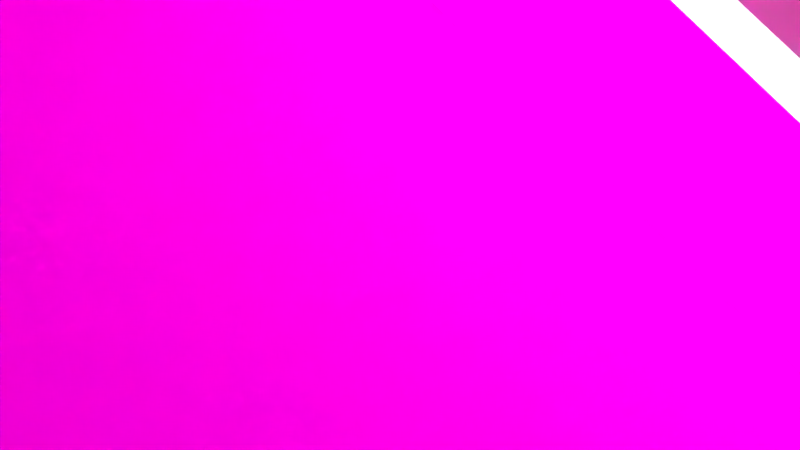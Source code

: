 # Source: rw-wohnzimmer-shot008.blend  (saved by Blender 2.72.0; exported with 4.5.12 LTS)
import bpy
from mathutils import Matrix  # noqa: F401  (used for matrix-valued properties, if any)

bpy.ops.wm.read_factory_settings(use_empty=True)
scene = bpy.context.scene
scene.name = 'Scene'

# ---- collections
col_collection_1 = bpy.data.collections.new('Collection 1'); scene.collection.children.link(col_collection_1)
col_poster = bpy.data.collections.new('Poster')  # instanced only; not linked into the scene
col_moneybag = bpy.data.collections.new('Moneybag')  # instanced only; not linked into the scene
col_table = bpy.data.collections.new('Table')  # instanced only; not linked into the scene
col_standlamp = bpy.data.collections.new('standlamp')  # instanced only; not linked into the scene
col_loop = bpy.data.collections.new('Loop')  # instanced only; not linked into the scene
col_knife = bpy.data.collections.new('Knife')  # instanced only; not linked into the scene
col_trap = bpy.data.collections.new('Trap')  # instanced only; not linked into the scene
col_poster_1 = bpy.data.collections.new('Poster')  # instanced only; not linked into the scene
col_photo_001 = bpy.data.collections.new('Photo.001')  # instanced only; not linked into the scene
col_dominoes = bpy.data.collections.new('Dominoes')  # instanced only; not linked into the scene
col_cage = bpy.data.collections.new('Cage')  # instanced only; not linked into the scene
col_shocked = bpy.data.collections.new('Shocked')  # instanced only; not linked into the scene
col_nervous_001 = bpy.data.collections.new('Nervous.001')  # instanced only; not linked into the scene
col_rechtes_bein = bpy.data.collections.new('Rechtes Bein')  # instanced only; not linked into the scene
col_linkes_bein = bpy.data.collections.new('Linkes Bein')  # instanced only; not linked into the scene
col_window_001 = bpy.data.collections.new('Window.001')  # instanced only; not linked into the scene
col_arms = bpy.data.collections.new('Arms')  # instanced only; not linked into the scene
col_normal = bpy.data.collections.new('Normal')  # instanced only; not linked into the scene
col_pusher = bpy.data.collections.new('Pusher')  # instanced only; not linked into the scene
col_car = bpy.data.collections.new('Car')  # instanced only; not linked into the scene
col_sofa = bpy.data.collections.new('Sofa')  # instanced only; not linked into the scene
col_fireplace_001 = bpy.data.collections.new('Fireplace.001')  # instanced only; not linked into the scene
col_door = bpy.data.collections.new('Door')  # instanced only; not linked into the scene
col_girl = bpy.data.collections.new('Girl')  # instanced only; not linked into the scene
col_carpet = bpy.data.collections.new('Carpet')  # instanced only; not linked into the scene

# ---- images (referenced by path relative to the original .blend; pixels are not part of the script)
import os
ASSET_DIR = os.environ.get("B2B_ASSET_DIR", "")  # directory of the original .blend (textures are referenced by path, not embedded)
HERE = os.path.dirname(os.path.abspath(__file__))  # packed textures are extracted next to this script under _unpacked/

def load_image(name, relpath, width, height, colorspace="sRGB"):
    """Load a texture the original file referenced (path relative to the .blend, or extracted next to this script)."""
    p = next((c for c in (os.path.join(HERE, relpath), os.path.join(ASSET_DIR, relpath)) if relpath and os.path.exists(c)), "")
    if p:
        img = bpy.data.images.load(p, check_existing=True)
        img.name = name
    else:  # same state as the original file: an image datablock whose file is absent (Cycles renders it pink)
        img = bpy.data.images.new(name, width, height)
        img.source = "FILE"
        img.filepath = "//" + (relpath or name)
    img.colorspace_settings.name = colorspace
    return img
img_dsc00452_jpg = load_image('dsc00452.jpg', 'dsc00452.jpg', 1024, 1024, 'sRGB')
img_81221_minimalistic_red_patterns_textures_1280x1024_wallpaper_wa = load_image('81221_minimalistic-red-patterns-textures-1280x1024-wallpaper_wa', '81221_minimalistic-red-patterns-textures-1280x1024-wallpaper_wallpaperswa.com_96.jpg', 1024, 1024, 'sRGB')
img_asdf1022026_jpg = load_image('asdf1022026.jpg', 'asdf1022026.jpg', 1024, 1024, 'sRGB')
img_wood_texture3759_jpg = load_image('wood_texture3759.jpg', 'wood_texture3759.jpg', 1024, 1024, 'sRGB')

# ---- materials (node trees are filled in below, after node groups)
mat_material_009 = bpy.data.materials.new('Material.009')
mat_material_009.alpha_threshold = 0.0
mat_material_009.roughness = 0.5
mat_smoke_domain_material = bpy.data.materials.new('Smoke Domain Material')
mat_smoke_domain_material.alpha_threshold = 0.0
mat_smoke_domain_material.roughness = 0.5
mat_material_008 = bpy.data.materials.new('Material.008')
mat_material_008.alpha_threshold = 0.0
mat_material_008.roughness = 0.5
mat_material_003 = bpy.data.materials.new('Material.003')
mat_material_003.alpha_threshold = 0.0
mat_material_003.roughness = 0.5
mat_material_007 = bpy.data.materials.new('Material.007')
mat_material_007.alpha_threshold = 0.0
mat_material_007.roughness = 0.5
mat_material_005 = bpy.data.materials.new('Material.005')
mat_material_005.alpha_threshold = 0.0
mat_material_005.roughness = 0.5
mat_material_006 = bpy.data.materials.new('Material.006')
mat_material_006.alpha_threshold = 0.0
mat_material_006.roughness = 0.5
mat_material_004 = bpy.data.materials.new('Material.004')
mat_material_004.alpha_threshold = 0.0
mat_material_004.roughness = 0.5
mat_material_002 = bpy.data.materials.new('Material.002')
mat_material_002.alpha_threshold = 0.0
mat_material_002.roughness = 0.5
mat_material_001 = bpy.data.materials.new('Material.001')
mat_material_001.alpha_threshold = 0.0
mat_material_001.roughness = 0.5
mat_material = bpy.data.materials.new('Material')
mat_material.alpha_threshold = 0.0
mat_material.roughness = 0.5
mat_material.line_color = (0.0, 0.0, 0.0, 1.0)
mat_wall = bpy.data.materials.new('Wall')
mat_wall.alpha_threshold = 0.0
mat_wall.roughness = 0.5
mat_ceiling = bpy.data.materials.new('Ceiling')
mat_ceiling.alpha_threshold = 0.0
mat_ceiling.roughness = 0.5
mat_floor = bpy.data.materials.new('Floor')
mat_floor.alpha_threshold = 0.0
mat_floor.roughness = 0.5

# ---- material node trees
mat_material_009.use_nodes = True; mat_material_009.node_tree.nodes.clear()
_N = mat_material_009.node_tree.nodes; _L = mat_material_009.node_tree.links
n0 = _N.new('ShaderNodeOutputMaterial'); n0.name = 'Material Output'; n0.location = (300, 300)
n1 = _N.new('ShaderNodeBsdfDiffuse'); n1.name = 'Diffuse BSDF'; n1.location = (10, 300)
n1.inputs[0].default_value = (0.1679, 0.02652, 0.00958, 1.0)
_L.new(n1.outputs[0], n0.inputs[0])
n0.is_active_output = True
mat_smoke_domain_material.use_nodes = True; mat_smoke_domain_material.node_tree.nodes.clear()
_N = mat_smoke_domain_material.node_tree.nodes; _L = mat_smoke_domain_material.node_tree.links
n0 = _N.new('ShaderNodeOutputMaterial'); n0.name = 'Material Output'; n0.location = (1200, 150)
n1 = _N.new('ShaderNodeAddShader'); n1.name = 'Add Shader'; n1.location = (1000, 150)
n2 = _N.new('ShaderNodeAddShader'); n2.name = 'Add Shader.001'; n2.location = (800, 300)
n3 = _N.new('ShaderNodeVolumeScatter'); n3.name = 'Volume Scatter'; n3.location = (600, 450)
n3.width = 140
n4 = _N.new('ShaderNodeVolumeAbsorption'); n4.name = 'Volume Absorption'; n4.location = (600, 300)
n5 = _N.new('ShaderNodeMath'); n5.name = 'Math'; n5.location = (400, 300)
n5.operation = 'MULTIPLY'
n5.inputs[1].default_value = 5.0
n6 = _N.new('ShaderNodeAttribute'); n6.name = 'Attribute'; n6.location = (200, 300)
n6.attribute_name = 'density'
n7 = _N.new('ShaderNodeAttribute'); n7.name = 'Attribute.001'; n7.location = (400, 450)
n7.attribute_name = 'color'
n8 = _N.new('ShaderNodeEmission'); n8.name = 'Emission'; n8.location = (800, 150)
n9 = _N.new('ShaderNodeMath'); n9.name = 'Math.001'; n9.location = (600, 150)
n9.operation = 'MULTIPLY'
n9.inputs[1].default_value = 2.5
n10 = _N.new('ShaderNodeValToRGB'); n10.name = 'ColorRamp'; n10.location = (200, 150)
n10.color_ramp.interpolation = 'EASE'
while len(n10.color_ramp.elements) > 1: n10.color_ramp.elements.remove(n10.color_ramp.elements[-1])
n10.color_ramp.elements[0].position = 0.0; n10.color_ramp.elements[0].color = (0.0, 0.0, 0.0, 1.0)
_e = n10.color_ramp.elements.new(0.5); _e.color = (1.0, 0.128, 0.0, 1.0)
_e = n10.color_ramp.elements.new(0.9); _e.color = (0.9, 0.6, 0.1, 1.0)
_e = n10.color_ramp.elements.new(1.0); _e.color = (1.0, 1.0, 1.0, 1.0)
n11 = _N.new('ShaderNodeAttribute'); n11.name = 'Attribute.002'; n11.location = (0, 150)
n11.attribute_name = 'flame'
_L.new(n1.outputs[0], n0.inputs[1])
_L.new(n2.outputs[0], n1.inputs[0])
_L.new(n3.outputs[0], n2.inputs[0])
_L.new(n4.outputs[0], n2.inputs[1])
_L.new(n5.outputs[0], n3.inputs[1])
_L.new(n5.outputs[0], n4.inputs[1])
_L.new(n6.outputs[2], n5.inputs[0])
_L.new(n7.outputs[0], n3.inputs[0])
_L.new(n7.outputs[0], n4.inputs[0])
_L.new(n8.outputs[0], n1.inputs[1])
_L.new(n9.outputs[0], n8.inputs[1])
_L.new(n10.outputs[0], n8.inputs[0])
_L.new(n11.outputs[2], n10.inputs[0])
_L.new(n11.outputs[2], n9.inputs[0])
n0.is_active_output = True
mat_material_008.use_nodes = True; mat_material_008.node_tree.nodes.clear()
_N = mat_material_008.node_tree.nodes; _L = mat_material_008.node_tree.links
n0 = _N.new('ShaderNodeOutputMaterial'); n0.name = 'Material Output'; n0.location = (300, 300)
n1 = _N.new('ShaderNodeBsdfDiffuse'); n1.name = 'Diffuse BSDF'; n1.location = (10, 300)
n1.inputs[0].default_value = (0.03955, 0.01444, 0.005605, 1.0)
_L.new(n1.outputs[0], n0.inputs[0])
n0.is_active_output = True
mat_material_003.use_nodes = True; mat_material_003.node_tree.nodes.clear()
_N = mat_material_003.node_tree.nodes; _L = mat_material_003.node_tree.links
n0 = _N.new('ShaderNodeOutputMaterial'); n0.name = 'Material Output'; n0.location = (300, 300)
n1 = _N.new('ShaderNodeBsdfDiffuse'); n1.name = 'Diffuse BSDF'; n1.location = (10, 300)
n1.inputs[0].default_value = (0.03689, 0.0137, 0.005182, 1.0)
_L.new(n1.outputs[0], n0.inputs[0])
n0.is_active_output = True
mat_material_007.use_nodes = True; mat_material_007.node_tree.nodes.clear()
_N = mat_material_007.node_tree.nodes; _L = mat_material_007.node_tree.links
n0 = _N.new('ShaderNodeOutputMaterial'); n0.name = 'Material Output'; n0.location = (300, 300)
n1 = _N.new('ShaderNodeBsdfDiffuse'); n1.name = 'Diffuse BSDF'; n1.location = (10, 300)
n1.inputs[0].default_value = (0.03689, 0.0137, 0.005182, 1.0)
_L.new(n1.outputs[0], n0.inputs[0])
n0.is_active_output = True
mat_material_005.use_nodes = True; mat_material_005.node_tree.nodes.clear()
_N = mat_material_005.node_tree.nodes; _L = mat_material_005.node_tree.links
n0 = _N.new('ShaderNodeOutputMaterial'); n0.name = 'Material Output'; n0.location = (300, 300)
n1 = _N.new('ShaderNodeBsdfDiffuse'); n1.name = 'Diffuse BSDF'; n1.location = (10, 300)
n1.inputs[0].default_value = (0.03689, 0.0137, 0.005182, 1.0)
_L.new(n1.outputs[0], n0.inputs[0])
n0.is_active_output = True
mat_material_006.use_nodes = True; mat_material_006.node_tree.nodes.clear()
_N = mat_material_006.node_tree.nodes; _L = mat_material_006.node_tree.links
n0 = _N.new('ShaderNodeOutputMaterial'); n0.name = 'Material Output'; n0.location = (300, 300)
n1 = _N.new('ShaderNodeBsdfDiffuse'); n1.name = 'Diffuse BSDF'; n1.location = (10, 300)
n1.inputs[0].default_value = (0.03689, 0.0137, 0.005182, 1.0)
_L.new(n1.outputs[0], n0.inputs[0])
n0.is_active_output = True
mat_material_004.use_nodes = True; mat_material_004.node_tree.nodes.clear()
_N = mat_material_004.node_tree.nodes; _L = mat_material_004.node_tree.links
n0 = _N.new('ShaderNodeOutputMaterial'); n0.name = 'Material Output'; n0.location = (300, 300)
n1 = _N.new('ShaderNodeEmission'); n1.name = 'Emission'; n1.location = (110, 300)
n1.inputs[0].default_value = (0.8, 0.8, 0.8, 1.0)
n1.inputs[1].default_value = 5.0
_L.new(n1.outputs[0], n0.inputs[0])
n0.is_active_output = True
mat_material_002.use_nodes = True; mat_material_002.node_tree.nodes.clear()
_N = mat_material_002.node_tree.nodes; _L = mat_material_002.node_tree.links
n0 = _N.new('ShaderNodeOutputMaterial'); n0.name = 'Material Output'; n0.location = (300, 300)
n1 = _N.new('ShaderNodeBsdfDiffuse'); n1.name = 'Diffuse BSDF'; n1.location = (10, 300)
n2 = _N.new('ShaderNodeTexImage'); n2.name = 'Image Texture'; n2.location = (-180, 300)
n2.width = 140
n2.image = img_dsc00452_jpg
_L.new(n1.outputs[0], n0.inputs[0])
_L.new(n2.outputs[0], n1.inputs[0])
n0.is_active_output = True
mat_material_001.use_nodes = True; mat_material_001.node_tree.nodes.clear()
_N = mat_material_001.node_tree.nodes; _L = mat_material_001.node_tree.links
n0 = _N.new('ShaderNodeOutputMaterial'); n0.name = 'Material Output'; n0.location = (300, 300)
n1 = _N.new('ShaderNodeBsdfDiffuse'); n1.name = 'Diffuse BSDF'; n1.location = (100, 300)
n2 = _N.new('ShaderNodeTexImage'); n2.name = 'Image Texture'; n2.location = (-90, 300)
n2.width = 140
n2.image = img_81221_minimalistic_red_patterns_textures_1280x1024_wallpaper_wa
_L.new(n1.outputs[0], n0.inputs[0])
_L.new(n2.outputs[0], n1.inputs[0])
n0.is_active_output = True
mat_material.use_nodes = True; mat_material.node_tree.nodes.clear()
_N = mat_material.node_tree.nodes; _L = mat_material.node_tree.links
n0 = _N.new('ShaderNodeOutputMaterial'); n0.name = 'Material Output'; n0.location = (300, 300)
n1 = _N.new('ShaderNodeBsdfDiffuse'); n1.name = 'Diffuse BSDF'; n1.location = (100, 300)
_L.new(n1.outputs[0], n0.inputs[0])
n0.is_active_output = True
mat_wall.use_nodes = True; mat_wall.node_tree.nodes.clear()
_N = mat_wall.node_tree.nodes; _L = mat_wall.node_tree.links
n0 = _N.new('ShaderNodeOutputMaterial'); n0.name = 'Material Output'; n0.location = (300, 300)
n1 = _N.new('ShaderNodeBsdfDiffuse'); n1.name = 'Diffuse BSDF'; n1.location = (10, 300)
n2 = _N.new('ShaderNodeTexImage'); n2.name = 'Image Texture'; n2.location = (-180, 300)
n2.width = 140
n2.image = img_asdf1022026_jpg
_L.new(n1.outputs[0], n0.inputs[0])
_L.new(n2.outputs[0], n1.inputs[0])
n0.is_active_output = True
mat_ceiling.use_nodes = True; mat_ceiling.node_tree.nodes.clear()
_N = mat_ceiling.node_tree.nodes; _L = mat_ceiling.node_tree.links
n0 = _N.new('ShaderNodeOutputMaterial'); n0.name = 'Material Output'; n0.location = (300, 300)
n1 = _N.new('ShaderNodeBsdfDiffuse'); n1.name = 'Diffuse BSDF'; n1.location = (10, 300)
n1.inputs[0].default_value = (1.0, 0.4171, 0.109, 1.0)
_L.new(n1.outputs[0], n0.inputs[0])
n0.is_active_output = True
mat_floor.use_nodes = True; mat_floor.node_tree.nodes.clear()
_N = mat_floor.node_tree.nodes; _L = mat_floor.node_tree.links
n0 = _N.new('ShaderNodeOutputMaterial'); n0.name = 'Material Output'; n0.location = (300, 300)
n1 = _N.new('ShaderNodeBsdfDiffuse'); n1.name = 'Diffuse BSDF'; n1.location = (10, 300)
n2 = _N.new('ShaderNodeTexImage'); n2.name = 'Image Texture'; n2.location = (-180, 300)
n2.width = 140
n2.image = img_wood_texture3759_jpg
_L.new(n1.outputs[0], n0.inputs[0])
_L.new(n2.outputs[0], n1.inputs[0])
n0.is_active_output = True

# ---- world
world_world_001 = bpy.data.worlds.new('World.001'); scene.world = world_world_001
world_world_001.use_nodes = True; world_world_001.node_tree.nodes.clear()
_N = world_world_001.node_tree.nodes; _L = world_world_001.node_tree.links
n0 = _N.new('ShaderNodeOutputWorld'); n0.name = 'World Output'; n0.location = (300, 300)
n1 = _N.new('ShaderNodeBackground'); n1.name = 'Background'; n1.location = (10, 300)
n1.inputs[0].default_value = (0.05, 0.05, 0.05, 1.0)
_L.new(n1.outputs[0], n0.inputs[0])
n0.is_active_output = True
world_world_001.use_sun_shadow = False
world_world_001.sun_shadow_jitter_overblur = 0.0
world_world_001.cycles.sampling_method = 'MANUAL'
world_world_001.cycles.sample_map_resolution = 256

# ---- cameras
cam_camera = bpy.data.cameras.new('Camera')
cam_camera.clip_end = 300.0
cam_camera.lens = 100.0
cam_camera.sensor_width = 32.0
cam_camera.sensor_height = 18.0
cam_camera.ortho_scale = 7.314
cam_camera.dof.focus_distance = 0.0

# ---- lights
light_area_005 = bpy.data.lights.new('Area.005', 'AREA')
light_area_005.transmission_factor = 0.0
light_area_005.energy = 7069.0
light_area_005.shadow_buffer_clip_start = 0.5
light_area_005.shadow_soft_size = 2.0
light_area_005.shadow_maximum_resolution = 0.006
light_area_005.use_absolute_resolution = True
light_area_005.shape = 'RECTANGLE'
light_area_005.size = 2.0
light_area_005.size_y = 2.0
light_area_004 = bpy.data.lights.new('Area.004', 'AREA')
light_area_004.transmission_factor = 0.0
light_area_004.energy = 7069.0
light_area_004.shadow_buffer_clip_start = 0.5
light_area_004.shadow_soft_size = 2.0
light_area_004.shadow_maximum_resolution = 0.006
light_area_004.use_absolute_resolution = True
light_area_004.shape = 'RECTANGLE'
light_area_004.size = 2.0
light_area_004.size_y = 2.0
light_area_003 = bpy.data.lights.new('Area.003', 'AREA')
light_area_003.transmission_factor = 0.0
light_area_003.energy = 7069.0
light_area_003.shadow_buffer_clip_start = 0.5
light_area_003.shadow_soft_size = 2.0
light_area_003.shadow_maximum_resolution = 0.006
light_area_003.use_absolute_resolution = True
light_area_003.shape = 'RECTANGLE'
light_area_003.size = 2.0
light_area_003.size_y = 2.0
light_point_002 = bpy.data.lights.new('Point.002', 'POINT')
light_point_002.color = (1.0, 0.7592, 0.0683)
light_point_002.transmission_factor = 0.0
light_point_002.energy = 100.0
light_point_002.shadow_buffer_clip_start = 0.5
light_point_002.shadow_soft_size = 0.1
light_point_002.shadow_maximum_resolution = 0.006
light_point_002.use_absolute_resolution = True
light_point_002.cycles.use_multiple_importance_sampling = False
light_area_001 = bpy.data.lights.new('Area.001', 'SUN')
light_area_001.color = (1.0, 0.8761, 0.5602)
light_area_001.transmission_factor = 0.0
light_area_001.angle = 0.1993
light_area_001.energy = 50.0
light_area_001.shadow_buffer_clip_start = 0.5
light_area_001.shadow_soft_size = 0.1
light_area_001.shadow_cascade_max_distance = 1000.0
light_area_001.cycles.use_multiple_importance_sampling = False

# ---- meshes
me_cube_002 = bpy.data.meshes.new('Cube.002')
me_cube_002.from_pydata([(-0.3255, -0.8032, -0.1691), (-0.3255, 0.8032, -0.1691), (0.3255, 0.8032, -0.1691), (0.3255, -0.8032, -0.1691), (-0.3255, -0.8032, -0.05342), (-0.3255, 0.8032, -0.05342), (0.3255, 0.8032, -0.05342), (0.3255, -0.8032, -0.05342)], [], [(4, 5, 1, 0), (5, 6, 2, 1), (6, 7, 3, 2), (7, 4, 0, 3), (0, 1, 2, 3), (7, 6, 5, 4)])
me_cube_002.materials.append(mat_material_009)
me_cube_002.use_remesh_preserve_volume = False
me_cube_002.use_remesh_preserve_attributes = False
me_cube_002.use_mirror_vertex_groups = False
me_cube_002.update()
me_cube_003 = bpy.data.meshes.new('Cube.003')
me_cube_003.from_pydata([(-1.0, -1.0, -1.0), (-1.0, 1.0, -1.0), (1.0, 1.0, -1.0), (1.0, -1.0, -1.0), (-1.0, -1.0, 1.0), (-1.0, 1.0, 1.0), (1.0, 1.0, 1.0), (1.0, -1.0, 1.0)], [], [(4, 5, 1, 0), (5, 6, 2, 1), (6, 7, 3, 2), (7, 4, 0, 3), (0, 1, 2, 3), (7, 6, 5, 4)])
me_cube_003.materials.append(mat_smoke_domain_material)
me_cube_003.use_remesh_preserve_volume = False
me_cube_003.use_remesh_preserve_attributes = False
me_cube_003.use_mirror_vertex_groups = False
me_cube_003.update()
me_cylinder_004 = bpy.data.meshes.new('Cylinder.004')
me_cylinder_004.from_pydata([(0.0, 1.0, -1.0), (0.0, 1.0, 1.0), (0.1951, 0.9808, -1.0), (0.1951, 0.9808, 1.0), (0.3827, 0.9239, -1.0), (0.3827, 0.9239, 1.0), (0.5556, 0.8315, -1.0), (0.5556, 0.8315, 1.0), (0.7071, 0.7071, -1.0), (0.7071, 0.7071, 1.0), (0.8315, 0.5556, -1.0), (0.8315, 0.5556, 1.0), (0.9239, 0.3827, -1.0), (0.9239, 0.3827, 1.0), (0.9808, 0.1951, -1.0), (0.9808, 0.1951, 1.0), (1.0, 7.55e-08, -1.0), (1.0, 7.55e-08, 1.0), (0.9808, -0.1951, -1.0), (0.9808, -0.1951, 1.0), (0.9239, -0.3827, -1.0), (0.9239, -0.3827, 1.0), (0.8315, -0.5556, -1.0), (0.8315, -0.5556, 1.0), (0.7071, -0.7071, -1.0), (0.7071, -0.7071, 1.0), (0.5556, -0.8315, -1.0), (0.5556, -0.8315, 1.0), (0.3827, -0.9239, -1.0), (0.3827, -0.9239, 1.0), (0.1951, -0.9808, -1.0), (0.1951, -0.9808, 1.0), (-3.258e-07, -1.0, -1.0), (-3.258e-07, -1.0, 1.0), (-0.1951, -0.9808, -1.0), (-0.1951, -0.9808, 1.0), (-0.3827, -0.9239, -1.0), (-0.3827, -0.9239, 1.0), (-0.5556, -0.8315, -1.0), (-0.5556, -0.8315, 1.0), (-0.7071, -0.7071, -1.0), (-0.7071, -0.7071, 1.0), (-0.8315, -0.5556, -1.0), (-0.8315, -0.5556, 1.0), (-0.9239, -0.3827, -1.0), (-0.9239, -0.3827, 1.0), (-0.9808, -0.1951, -1.0), (-0.9808, -0.1951, 1.0), (-1.0, 9.656e-07, -1.0), (-1.0, 9.656e-07, 1.0), (-0.9808, 0.1951, -1.0), (-0.9808, 0.1951, 1.0), (-0.9239, 0.3827, -1.0), (-0.9239, 0.3827, 1.0), (-0.8315, 0.5556, -1.0), (-0.8315, 0.5556, 1.0), (-0.7071, 0.7071, -1.0), (-0.7071, 0.7071, 1.0), (-0.5556, 0.8315, -1.0), (-0.5556, 0.8315, 1.0), (-0.3827, 0.9239, -1.0), (-0.3827, 0.9239, 1.0), (-0.1951, 0.9808, -1.0), (-0.1951, 0.9808, 1.0)], [], [(0, 1, 3, 2), (2, 3, 5, 4), (4, 5, 7, 6), (6, 7, 9, 8), (8, 9, 11, 10), (10, 11, 13, 12), (12, 13, 15, 14), (14, 15, 17, 16), (16, 17, 19, 18), (18, 19, 21, 20), (20, 21, 23, 22), (22, 23, 25, 24), (24, 25, 27, 26), (26, 27, 29, 28), (28, 29, 31, 30), (30, 31, 33, 32), (32, 33, 35, 34), (34, 35, 37, 36), (36, 37, 39, 38), (38, 39, 41, 40), (40, 41, 43, 42), (42, 43, 45, 44), (44, 45, 47, 46), (46, 47, 49, 48), (48, 49, 51, 50), (50, 51, 53, 52), (52, 53, 55, 54), (54, 55, 57, 56), (56, 57, 59, 58), (58, 59, 61, 60), (3, 1, 63, 61, 59, 57, 55, 53, 51, 49, 47, 45, 43, 41, 39, 37, 35, 33, 31, 29, 27, 25, 23, 21, 19, 17, 15, 13, 11, 9, 7, 5), (62, 63, 1, 0), (60, 61, 63, 62), (0, 2, 4, 6, 8, 10, 12, 14, 16, 18, 20, 22, 24, 26, 28, 30, 32, 34, 36, 38, 40, 42, 44, 46, 48, 50, 52, 54, 56, 58, 60, 62)])
me_cylinder_004.materials.append(mat_material_008)
me_cylinder_004.use_remesh_preserve_volume = False
me_cylinder_004.use_remesh_preserve_attributes = False
me_cylinder_004.use_mirror_vertex_groups = False
me_cylinder_004.update()
me_cylinder_003 = bpy.data.meshes.new('Cylinder.003')
me_cylinder_003.from_pydata([(5.549e-06, 1.0, -128.0), (0.0, 1.0, 1.0), (0.1951, 0.9808, -128.0), (0.1951, 0.9808, 1.0), (0.3827, 0.9239, -128.0), (0.3827, 0.9239, 1.0), (0.5556, 0.8315, -128.0), (0.5556, 0.8315, 1.0), (0.7071, 0.7071, -128.0), (0.7071, 0.7071, 1.0), (0.8315, 0.5556, -128.0), (0.8315, 0.5556, 1.0), (0.9239, 0.3827, -128.0), (0.9239, 0.3827, 1.0), (0.9808, 0.1951, -128.0), (0.9808, 0.1951, 1.0), (1.0, 7.55e-08, -128.0), (1.0, 7.55e-08, 1.0), (0.9808, -0.1951, -128.0), (0.9808, -0.1951, 1.0), (0.9239, -0.3827, -128.0), (0.9239, -0.3827, 1.0), (0.8315, -0.5556, -128.0), (0.8315, -0.5556, 1.0), (0.7071, -0.7071, -128.0), (0.7071, -0.7071, 1.0), (0.5556, -0.8315, -128.0), (0.5556, -0.8315, 1.0), (0.3827, -0.9239, -128.0), (0.3827, -0.9239, 1.0), (0.1951, -0.9808, -128.0), (0.1951, -0.9808, 1.0), (5.223e-06, -1.0, -128.0), (-3.258e-07, -1.0, 1.0), (-0.1951, -0.9808, -128.0), (-0.1951, -0.9808, 1.0), (-0.3827, -0.9239, -128.0), (-0.3827, -0.9239, 1.0), (-0.5556, -0.8315, -128.0), (-0.5556, -0.8315, 1.0), (-0.7071, -0.7071, -128.0), (-0.7071, -0.7071, 1.0), (-0.8315, -0.5556, -128.0), (-0.8315, -0.5556, 1.0), (-0.9239, -0.3827, -128.0), (-0.9239, -0.3827, 1.0), (-0.9808, -0.1951, -128.0), (-0.9808, -0.1951, 1.0), (-1.0, 9.656e-07, -128.0), (-1.0, 9.656e-07, 1.0), (-0.9808, 0.1951, -128.0), (-0.9808, 0.1951, 1.0), (-0.9239, 0.3827, -128.0), (-0.9239, 0.3827, 1.0), (-0.8315, 0.5556, -128.0), (-0.8315, 0.5556, 1.0), (-0.7071, 0.7071, -128.0), (-0.7071, 0.7071, 1.0), (-0.5556, 0.8315, -128.0), (-0.5556, 0.8315, 1.0), (-0.3827, 0.9239, -128.0), (-0.3827, 0.9239, 1.0), (-0.1951, 0.9808, -128.0), (-0.1951, 0.9808, 1.0)], [], [(0, 1, 3, 2), (2, 3, 5, 4), (4, 5, 7, 6), (6, 7, 9, 8), (8, 9, 11, 10), (10, 11, 13, 12), (12, 13, 15, 14), (14, 15, 17, 16), (16, 17, 19, 18), (18, 19, 21, 20), (20, 21, 23, 22), (22, 23, 25, 24), (24, 25, 27, 26), (26, 27, 29, 28), (28, 29, 31, 30), (30, 31, 33, 32), (32, 33, 35, 34), (34, 35, 37, 36), (36, 37, 39, 38), (38, 39, 41, 40), (40, 41, 43, 42), (42, 43, 45, 44), (44, 45, 47, 46), (46, 47, 49, 48), (48, 49, 51, 50), (50, 51, 53, 52), (52, 53, 55, 54), (54, 55, 57, 56), (56, 57, 59, 58), (58, 59, 61, 60), (3, 1, 63, 61, 59, 57, 55, 53, 51, 49, 47, 45, 43, 41, 39, 37, 35, 33, 31, 29, 27, 25, 23, 21, 19, 17, 15, 13, 11, 9, 7, 5), (62, 63, 1, 0), (60, 61, 63, 62), (0, 2, 4, 6, 8, 10, 12, 14, 16, 18, 20, 22, 24, 26, 28, 30, 32, 34, 36, 38, 40, 42, 44, 46, 48, 50, 52, 54, 56, 58, 60, 62)])
me_cylinder_003.materials.append(mat_material_003)
me_cylinder_003.materials.append(mat_material_007)
me_cylinder_003.use_remesh_preserve_volume = False
me_cylinder_003.use_remesh_preserve_attributes = False
me_cylinder_003.use_mirror_vertex_groups = False
me_cylinder_003.update()
me_cylinder_002 = bpy.data.meshes.new('Cylinder.002')
me_cylinder_002.from_pydata([(0.0, 1.0, -1.0), (-1.679, 3.745, 66.08), (0.1951, 0.9808, -1.0), (-1.484, 3.726, 66.08), (0.3827, 0.9239, -1.0), (-1.296, 3.669, 66.08), (0.5556, 0.8315, -1.0), (-1.123, 3.577, 66.08), (0.7071, 0.7071, -1.0), (-0.9717, 3.452, 66.08), (0.8315, 0.5556, -1.0), (-0.8473, 3.301, 66.08), (0.9239, 0.3827, -1.0), (-0.7549, 3.128, 66.08), (0.9808, 0.1951, -1.0), (-0.698, 2.94, 66.08), (1.0, 7.55e-08, -1.0), (-0.6788, 2.745, 66.08), (0.9808, -0.1951, -1.0), (-0.698, 2.55, 66.08), (0.9239, -0.3827, -1.0), (-0.7549, 2.362, 66.08), (0.8315, -0.5556, -1.0), (-0.8473, 2.189, 66.08), (0.7071, -0.7071, -1.0), (-0.9717, 2.038, 66.08), (0.5556, -0.8315, -1.0), (-1.123, 1.914, 66.08), (0.3827, -0.9239, -1.0), (-1.296, 1.821, 66.08), (0.1951, -0.9808, -1.0), (-1.484, 1.764, 66.08), (-3.258e-07, -1.0, -1.0), (-1.679, 1.745, 66.08), (-0.1951, -0.9808, -1.0), (-1.874, 1.764, 66.08), (-0.3827, -0.9239, -1.0), (-2.061, 1.821, 66.08), (-0.5556, -0.8315, -1.0), (-2.234, 1.914, 66.08), (-0.7071, -0.7071, -1.0), (-2.386, 2.038, 66.08), (-0.8315, -0.5556, -1.0), (-2.51, 2.189, 66.08), (-0.9239, -0.3827, -1.0), (-2.603, 2.362, 66.08), (-0.9808, -0.1951, -1.0), (-2.66, 2.55, 66.08), (-1.0, 9.656e-07, -1.0), (-2.679, 2.745, 66.08), (-0.9808, 0.1951, -1.0), (-2.66, 2.94, 66.08), (-0.9239, 0.3827, -1.0), (-2.603, 3.128, 66.08), (-0.8315, 0.5556, -1.0), (-2.51, 3.301, 66.08), (-0.7071, 0.7071, -1.0), (-2.386, 3.452, 66.08), (-0.5556, 0.8315, -1.0), (-2.234, 3.577, 66.08), (-0.3827, 0.9239, -1.0), (-2.061, 3.669, 66.08), (-0.1951, 0.9808, -1.0), (-1.874, 3.726, 66.08), (0.2666, -0.2734, -0.245), (-0.1033, -0.2734, -0.3441), (-0.374, -0.2734, -0.6148), (-0.4731, -0.2734, -0.9847), (-0.374, -0.2734, -1.355), (-0.1033, -0.2734, -1.625), (0.2666, -0.2734, -1.724), (0.6364, -0.2734, -1.625), (0.9072, -0.2734, -1.355), (1.006, -0.2734, -0.9847), (0.9072, -0.2734, -0.6148), (0.6364, -0.2734, -0.3441), (0.2666, 0.2094, -0.2766), (-0.1033, 0.1965, -0.3748), (-0.374, 0.1611, -0.6433), (-0.4731, 0.1128, -1.01), (-0.374, 0.06457, -1.377), (-0.1033, 0.02923, -1.645), (0.2666, 0.01629, -1.743), (0.6364, 0.02923, -1.645), (0.9072, 0.06457, -1.377), (1.006, 0.1128, -1.01), (0.9072, 0.1611, -0.6433), (0.6364, 0.1965, -0.3748), (0.2666, 0.6839, -0.371), (-0.1033, 0.6582, -0.4667), (-0.374, 0.5882, -0.7282), (-0.4731, 0.4924, -1.085), (-0.374, 0.3967, -1.443), (-0.1033, 0.3266, -1.704), (0.2666, 0.301, -1.8), (0.6364, 0.3266, -1.704), (0.9072, 0.3967, -1.443), (1.006, 0.4924, -1.085), (0.9072, 0.5882, -0.7282), (0.6364, 0.6582, -0.4667), (0.2666, 1.142, -0.5265), (-0.1033, 1.104, -0.618), (-0.374, 1.0, -0.8682), (-0.4731, 0.8589, -1.21), (-0.374, 0.7174, -1.552), (-0.1033, 0.6138, -1.802), (0.2666, 0.5759, -1.893), (0.6364, 0.6138, -1.802), (0.9072, 0.7174, -1.552), (1.006, 0.8589, -1.21), (0.9072, 1.0, -0.8682), (0.6364, 1.104, -0.618), (0.2666, 1.576, -0.7405), (-0.1033, 1.526, -0.8263), (-0.374, 1.391, -1.061), (-0.4731, 1.206, -1.381), (-0.374, 1.021, -1.701), (-0.1033, 0.8857, -1.936), (0.2666, 0.8362, -2.022), (0.6364, 0.8857, -1.936), (0.9072, 1.021, -1.701), (1.006, 1.206, -1.381), (0.9072, 1.391, -1.061), (0.6364, 1.526, -0.8263), (0.2666, 1.978, -1.009), (-0.1033, 1.918, -1.088), (-0.374, 1.753, -1.303), (-0.4731, 1.528, -1.596), (-0.374, 1.303, -1.889), (-0.1033, 1.138, -2.104), (0.2666, 1.078, -2.183), (0.6364, 1.138, -2.104), (0.9072, 1.303, -1.889), (1.006, 1.528, -1.596), (0.9072, 1.753, -1.303), (0.6364, 1.918, -1.088), (0.2666, 2.342, -1.328), (-0.1033, 2.272, -1.398), (-0.374, 2.08, -1.59), (-0.4731, 1.819, -1.851), (-0.374, 1.557, -2.113), (-0.1033, 1.366, -2.304), (0.2666, 1.296, -2.374), (0.6364, 1.366, -2.304), (0.9072, 1.557, -2.113), (1.006, 1.819, -1.851), (0.9072, 2.08, -1.59), (0.6364, 2.272, -1.398), (0.2666, 2.661, -1.692), (-0.1033, 2.582, -1.752), (-0.374, 2.367, -1.917), (-0.4731, 2.074, -2.142), (-0.374, 1.781, -2.367), (-0.1033, 1.566, -2.532), (0.2666, 1.487, -2.593), (0.6364, 1.566, -2.532), (0.9072, 1.781, -2.367), (1.006, 2.074, -2.142), (0.9072, 2.367, -1.917), (0.6364, 2.582, -1.752), (0.2666, 2.93, -2.094), (-0.1033, 2.844, -2.144), (-0.374, 2.609, -2.279), (-0.4731, 2.289, -2.464), (-0.374, 1.969, -2.649), (-0.1033, 1.734, -2.784), (0.2666, 1.648, -2.834), (0.6364, 1.734, -2.784), (0.9072, 1.969, -2.649), (1.006, 2.289, -2.464), (0.9072, 2.609, -2.279), (0.6364, 2.844, -2.144), (0.2666, 3.144, -2.528), (-0.1033, 3.052, -2.566), (-0.374, 2.802, -2.67), (-0.4731, 2.46, -2.811), (-0.374, 2.119, -2.953), (-0.1033, 1.868, -3.056), (0.2666, 1.777, -3.094), (0.6364, 1.868, -3.056), (0.9072, 2.119, -2.953), (1.006, 2.46, -2.811), (0.9072, 2.802, -2.67), (0.6364, 3.052, -2.566), (0.2666, 3.299, -2.986), (-0.1033, 3.203, -3.012), (-0.374, 2.942, -3.082), (-0.4731, 2.585, -3.178), (-0.374, 2.227, -3.273), (-0.1033, 1.966, -3.343), (0.2666, 1.87, -3.369), (0.6364, 1.966, -3.343), (0.9072, 2.227, -3.273), (1.006, 2.585, -3.178), (0.9072, 2.942, -3.082), (0.6364, 3.203, -3.012), (0.2666, 3.394, -3.461), (-0.1033, 3.295, -3.474), (-0.374, 3.027, -3.509), (-0.4731, 2.66, -3.557), (-0.374, 2.293, -3.606), (-0.1033, 2.025, -3.641), (0.2666, 1.927, -3.654), (0.6364, 2.025, -3.641), (0.9072, 2.293, -3.606), (1.006, 2.66, -3.557), (0.9072, 3.027, -3.509), (0.6364, 3.295, -3.474), (0.2666, 3.425, -3.943), (-0.1033, 3.326, -3.943), (-0.374, 3.055, -3.943), (-0.4731, 2.685, -3.943), (-0.374, 2.316, -3.943), (-0.1033, 2.045, -3.943), (0.2666, 1.946, -3.943), (0.6364, 2.045, -3.943), (0.9072, 2.316, -3.943), (1.006, 2.685, -3.943), (0.9072, 3.055, -3.943), (0.6364, 3.326, -3.943), (0.2666, 3.394, -4.426), (-0.1033, 3.295, -4.413), (-0.374, 3.027, -4.378), (-0.4731, 2.66, -4.33), (-0.374, 2.293, -4.281), (-0.1033, 2.025, -4.246), (0.2666, 1.927, -4.233), (0.6364, 2.025, -4.246), (0.9072, 2.293, -4.281), (1.006, 2.66, -4.33), (0.9072, 3.027, -4.378), (0.6364, 3.295, -4.413), (0.2666, 3.299, -4.901), (-0.1033, 3.203, -4.875), (-0.374, 2.942, -4.805), (-0.4731, 2.585, -4.709), (-0.374, 2.227, -4.614), (-0.1033, 1.966, -4.543), (0.2666, 1.87, -4.518), (0.6364, 1.966, -4.543), (0.9072, 2.227, -4.614), (1.006, 2.585, -4.709), (0.9072, 2.942, -4.805), (0.6364, 3.203, -4.875), (0.2666, 3.144, -5.359), (-0.1033, 3.052, -5.321), (-0.374, 2.802, -5.217), (-0.4731, 2.46, -5.076), (-0.374, 2.119, -4.934), (-0.1033, 1.868, -4.831), (0.2666, 1.777, -4.793), (0.6364, 1.868, -4.831), (0.9072, 2.119, -4.934), (1.006, 2.46, -5.076), (0.9072, 2.802, -5.217), (0.6364, 3.052, -5.321), (0.2666, 2.93, -5.793), (-0.1033, 2.844, -5.743), (-0.374, 2.609, -5.608), (-0.4731, 2.289, -5.423), (-0.374, 1.969, -5.238), (-0.1033, 1.734, -5.103), (0.2666, 1.648, -5.053), (0.6364, 1.734, -5.103), (0.9072, 1.969, -5.238), (1.006, 2.289, -5.423), (0.9072, 2.609, -5.608), (0.6364, 2.844, -5.743), (0.2666, 2.661, -6.195), (-0.1033, 2.582, -6.135), (-0.374, 2.367, -5.97), (-0.4731, 2.074, -5.745), (-0.374, 1.781, -5.52), (-0.1033, 1.566, -5.355), (0.2666, 1.487, -5.294), (0.6364, 1.566, -5.355), (0.9072, 1.781, -5.52), (1.006, 2.074, -5.745), (0.9072, 2.367, -5.97), (0.6364, 2.582, -6.135), (0.2666, 2.342, -6.559), (-0.1033, 2.272, -6.489), (-0.374, 2.08, -6.297), (-0.4731, 1.819, -6.036), (-0.374, 1.557, -5.774), (-0.1033, 1.366, -5.583), (0.2666, 1.296, -5.513), (0.6364, 1.366, -5.583), (0.9072, 1.557, -5.774), (1.006, 1.819, -6.036), (0.9072, 2.08, -6.297), (0.6364, 2.272, -6.489), (0.2666, 1.978, -6.878), (-0.1033, 1.918, -6.799), (-0.374, 1.753, -6.584), (-0.4731, 1.528, -6.291), (-0.374, 1.303, -5.997), (-0.1033, 1.138, -5.783), (0.2666, 1.078, -5.704), (0.6364, 1.138, -5.783), (0.9072, 1.303, -5.997), (1.006, 1.528, -6.291), (0.9072, 1.753, -6.584), (0.6364, 1.918, -6.799), (0.2666, 1.576, -7.146), (-0.1033, 1.526, -7.061), (-0.374, 1.391, -6.826), (-0.4731, 1.206, -6.506), (-0.374, 1.021, -6.186), (-0.1033, 0.8857, -5.951), (0.2666, 0.8362, -5.865), (0.6364, 0.8857, -5.951), (0.9072, 1.021, -6.186), (1.006, 1.206, -6.506), (0.9072, 1.391, -6.826), (0.6364, 1.526, -7.061), (0.2666, 1.142, -7.36), (-0.1033, 1.104, -7.269), (-0.374, 1.0, -7.019), (-0.4731, 0.8589, -6.677), (-0.374, 0.7174, -6.335), (-0.1033, 0.6138, -6.085), (0.2666, 0.5759, -5.994), (0.6364, 0.6138, -6.085), (0.9072, 0.7174, -6.335), (1.006, 0.8589, -6.677), (0.9072, 1.0, -7.019), (0.6364, 1.104, -7.269), (0.2666, 0.6839, -7.516), (-0.1033, 0.6582, -7.42), (-0.374, 0.5882, -7.159), (-0.4731, 0.4924, -6.801), (-0.374, 0.3967, -6.444), (-0.1033, 0.3266, -6.183), (0.2666, 0.301, -6.087), (0.6364, 0.3266, -6.183), (0.9072, 0.3967, -6.444), (1.006, 0.4924, -6.801), (0.9072, 0.5882, -7.159), (0.6364, 0.6582, -7.42), (0.2666, 0.2094, -7.61), (-0.1033, 0.1965, -7.512), (-0.374, 0.1611, -7.244), (-0.4731, 0.1128, -6.877), (-0.374, 0.06457, -6.51), (-0.1033, 0.02923, -6.242), (0.2666, 0.01629, -6.144), (0.6364, 0.02923, -6.242), (0.9072, 0.06457, -6.51), (1.006, 0.1128, -6.877), (0.9072, 0.1611, -7.244), (0.6364, 0.1965, -7.512), (0.2666, -0.2734, -7.642), (-0.1033, -0.2734, -7.543), (-0.374, -0.2734, -7.272), (-0.4731, -0.2734, -6.902), (-0.374, -0.2734, -6.532), (-0.1033, -0.2734, -6.262), (0.2666, -0.2734, -6.163), (0.6364, -0.2734, -6.262), (0.9072, -0.2734, -6.532), (1.006, -0.2734, -6.902), (0.9072, -0.2734, -7.272), (0.6364, -0.2734, -7.543), (0.2666, -0.7561, -7.61), (-0.1033, -0.7432, -7.512), (-0.374, -0.7078, -7.244), (-0.4731, -0.6596, -6.877), (-0.374, -0.6113, -6.51), (-0.1033, -0.5759, -6.242), (0.2666, -0.563, -6.144), (0.6364, -0.5759, -6.242), (0.9072, -0.6113, -6.51), (1.006, -0.6596, -6.877), (0.9072, -0.7078, -7.244), (0.6364, -0.7432, -7.512), (0.2666, -1.231, -7.516), (-0.1033, -1.205, -7.42), (-0.374, -1.135, -7.159), (-0.4731, -1.039, -6.801), (-0.374, -0.9434, -6.444), (-0.1033, -0.8734, -6.183), (0.2666, -0.8477, -6.087), (0.6364, -0.8734, -6.183), (0.9072, -0.9434, -6.444), (1.006, -1.039, -6.801), (0.9072, -1.135, -7.159), (0.6364, -1.205, -7.42), (0.2666, -1.689, -7.36), (-0.1033, -1.651, -7.269), (-0.374, -1.547, -7.019), (-0.4731, -1.406, -6.677), (-0.374, -1.264, -6.335), (-0.1033, -1.16, -6.085), (0.2666, -1.123, -5.994), (0.6364, -1.16, -6.085), (0.9072, -1.264, -6.335), (1.006, -1.406, -6.677), (0.9072, -1.547, -7.019), (0.6364, -1.651, -7.269), (0.2666, -2.123, -7.146), (-0.1033, -2.073, -7.061), (-0.374, -1.938, -6.826), (-0.4731, -1.753, -6.506), (-0.374, -1.568, -6.186), (-0.1033, -1.432, -5.951), (0.2666, -1.383, -5.865), (0.6364, -1.432, -5.951), (0.9072, -1.568, -6.186), (1.006, -1.753, -6.506), (0.9072, -1.938, -6.826), (0.6364, -2.073, -7.061), (0.2666, -2.525, -6.878), (-0.1033, -2.465, -6.799), (-0.374, -2.3, -6.584), (-0.4731, -2.075, -6.291), (-0.374, -1.849, -5.997), (-0.1033, -1.685, -5.783), (0.2666, -1.624, -5.704), (0.6364, -1.685, -5.783), (0.9072, -1.849, -5.997), (1.006, -2.075, -6.291), (0.9072, -2.3, -6.584), (0.6364, -2.465, -6.799), (0.2666, -2.889, -6.559), (-0.1033, -2.819, -6.489), (-0.374, -2.627, -6.297), (-0.4731, -2.366, -6.036), (-0.374, -2.104, -5.774), (-0.1033, -1.913, -5.583), (0.2666, -1.842, -5.513), (0.6364, -1.913, -5.583), (0.9072, -2.104, -5.774), (1.006, -2.366, -6.036), (0.9072, -2.627, -6.297), (0.6364, -2.819, -6.489), (0.2666, -3.208, -6.195), (-0.1033, -3.129, -6.135), (-0.374, -2.914, -5.97), (-0.4731, -2.621, -5.745), (-0.374, -2.327, -5.52), (-0.1033, -2.113, -5.355), (0.2666, -2.034, -5.294), (0.6364, -2.113, -5.355), (0.9072, -2.327, -5.52), (1.006, -2.621, -5.745), (0.9072, -2.914, -5.97), (0.6364, -3.129, -6.135), (0.2666, -3.476, -5.793), (-0.1033, -3.391, -5.743), (-0.374, -3.156, -5.608), (-0.4731, -2.836, -5.423), (-0.374, -2.515, -5.238), (-0.1033, -2.281, -5.103), (0.2666, -2.195, -5.053), (0.6364, -2.281, -5.103), (0.9072, -2.515, -5.238), (1.006, -2.836, -5.423), (0.9072, -3.156, -5.608), (0.6364, -3.391, -5.743), (0.2666, -3.69, -5.359), (-0.1033, -3.599, -5.321), (-0.374, -3.349, -5.217), (-0.4731, -3.007, -5.076), (-0.374, -2.665, -4.934), (-0.1033, -2.415, -4.831), (0.2666, -2.324, -4.793), (0.6364, -2.415, -4.831), (0.9072, -2.665, -4.934), (1.006, -3.007, -5.076), (0.9072, -3.349, -5.217), (0.6364, -3.599, -5.321), (0.2666, -3.846, -4.901), (-0.1033, -3.75, -4.875), (-0.374, -3.489, -4.805), (-0.4731, -3.131, -4.709), (-0.374, -2.774, -4.614), (-0.1033, -2.513, -4.543), (0.2666, -2.417, -4.518), (0.6364, -2.513, -4.543), (0.9072, -2.774, -4.614), (1.006, -3.131, -4.709), (0.9072, -3.489, -4.805), (0.6364, -3.75, -4.875), (0.2666, -3.94, -4.426), (-0.1033, -3.842, -4.413), (-0.374, -3.574, -4.378), (-0.4731, -3.207, -4.33), (-0.374, -2.84, -4.281), (-0.1033, -2.572, -4.246), (0.2666, -2.473, -4.233), (0.6364, -2.572, -4.246), (0.9072, -2.84, -4.281), (1.006, -3.207, -4.33), (0.9072, -3.574, -4.378), (0.6364, -3.842, -4.413), (0.2666, -3.972, -3.943), (-0.1033, -3.873, -3.943), (-0.374, -3.602, -3.943), (-0.4731, -3.232, -3.943), (-0.374, -2.862, -3.943), (-0.1033, -2.592, -3.943), (0.2666, -2.492, -3.943), (0.6364, -2.592, -3.943), (0.9072, -2.862, -3.943), (1.006, -3.232, -3.943), (0.9072, -3.602, -3.943), (0.6364, -3.873, -3.943), (0.2666, -3.94, -3.461), (-0.1033, -3.842, -3.474), (-0.374, -3.574, -3.509), (-0.4731, -3.207, -3.557), (-0.374, -2.84, -3.606), (-0.1033, -2.572, -3.641), (0.2666, -2.473, -3.654), (0.6364, -2.572, -3.641), (0.9072, -2.84, -3.606), (1.006, -3.207, -3.557), (0.9072, -3.574, -3.509), (0.6364, -3.842, -3.474), (0.2666, -3.846, -2.986), (-0.1033, -3.75, -3.012), (-0.374, -3.489, -3.082), (-0.4731, -3.131, -3.178), (-0.374, -2.774, -3.273), (-0.1033, -2.513, -3.343), (0.2666, -2.417, -3.369), (0.6364, -2.513, -3.343), (0.9072, -2.774, -3.273), (1.006, -3.131, -3.178), (0.9072, -3.489, -3.082), (0.6364, -3.75, -3.012), (0.2666, -3.69, -2.528), (-0.1033, -3.599, -2.566), (-0.374, -3.349, -2.67), (-0.4731, -3.007, -2.811), (-0.374, -2.665, -2.953), (-0.1033, -2.415, -3.056), (0.2666, -2.324, -3.094), (0.6364, -2.415, -3.056), (0.9072, -2.665, -2.953), (1.006, -3.007, -2.811), (0.9072, -3.349, -2.67), (0.6364, -3.599, -2.566), (0.2666, -3.476, -2.094), (-0.1033, -3.391, -2.144), (-0.374, -3.156, -2.279), (-0.4731, -2.836, -2.464), (-0.374, -2.515, -2.649), (-0.1033, -2.281, -2.784), (0.2666, -2.195, -2.834), (0.6364, -2.281, -2.784), (0.9072, -2.515, -2.649), (1.006, -2.836, -2.464), (0.9072, -3.156, -2.279), (0.6364, -3.391, -2.144), (0.2666, -3.208, -1.692), (-0.1033, -3.129, -1.752), (-0.374, -2.914, -1.917), (-0.4731, -2.621, -2.142), (-0.374, -2.327, -2.367), (-0.1033, -2.113, -2.532), (0.2666, -2.034, -2.593), (0.6364, -2.113, -2.532), (0.9072, -2.327, -2.367), (1.006, -2.621, -2.142), (0.9072, -2.914, -1.917), (0.6364, -3.129, -1.752), (0.2666, -2.889, -1.328), (-0.1033, -2.819, -1.398), (-0.374, -2.627, -1.59), (-0.4731, -2.366, -1.851), (-0.374, -2.104, -2.113), (-0.1033, -1.913, -2.304), (0.2666, -1.842, -2.374), (0.6364, -1.913, -2.304), (0.9072, -2.104, -2.113), (1.006, -2.366, -1.851), (0.9072, -2.627, -1.59), (0.6364, -2.819, -1.398), (0.2666, -2.525, -1.009), (-0.1033, -2.465, -1.088), (-0.374, -2.3, -1.303), (-0.4731, -2.075, -1.596), (-0.374, -1.849, -1.889), (-0.1033, -1.685, -2.104), (0.2666, -1.624, -2.183), (0.6364, -1.685, -2.104), (0.9072, -1.849, -1.889), (1.006, -2.075, -1.596), (0.9072, -2.3, -1.303), (0.6364, -2.465, -1.088), (0.2666, -2.123, -0.7405), (-0.1033, -2.073, -0.8263), (-0.374, -1.938, -1.061), (-0.4731, -1.753, -1.381), (-0.374, -1.568, -1.701), (-0.1033, -1.432, -1.936), (0.2666, -1.383, -2.022), (0.6364, -1.432, -1.936), (0.9072, -1.568, -1.701), (1.006, -1.753, -1.381), (0.9072, -1.938, -1.061), (0.6364, -2.073, -0.8263), (0.2666, -1.689, -0.5265), (-0.1033, -1.651, -0.618), (-0.374, -1.547, -0.8682), (-0.4731, -1.406, -1.21), (-0.374, -1.264, -1.552), (-0.1033, -1.16, -1.802), (0.2666, -1.123, -1.893), (0.6364, -1.16, -1.802), (0.9072, -1.264, -1.552), (1.006, -1.406, -1.21), (0.9072, -1.547, -0.8682), (0.6364, -1.651, -0.618), (0.2666, -1.231, -0.371), (-0.1033, -1.205, -0.4667), (-0.374, -1.135, -0.7282), (-0.4731, -1.039, -1.085), (-0.374, -0.9434, -1.443), (-0.1033, -0.8734, -1.704), (0.2666, -0.8477, -1.8), (0.6364, -0.8734, -1.704), (0.9072, -0.9434, -1.443), (1.006, -1.039, -1.085), (0.9072, -1.135, -0.7282), (0.6364, -1.205, -0.4667), (0.2666, -0.7561, -0.2766), (-0.1033, -0.7432, -0.3748), (-0.374, -0.7078, -0.6433), (-0.4731, -0.6596, -1.01), (-0.374, -0.6113, -1.377), (-0.1033, -0.5759, -1.645), (0.2666, -0.563, -1.743), (0.6364, -0.5759, -1.645), (0.9072, -0.6113, -1.377), (1.006, -0.6596, -1.01), (0.9072, -0.7078, -0.6433), (0.6364, -0.7432, -0.3748)], [], [(0, 1, 3, 2), (2, 3, 5, 4), (4, 5, 7, 6), (6, 7, 9, 8), (8, 9, 11, 10), (10, 11, 13, 12), (12, 13, 15, 14), (14, 15, 17, 16), (16, 17, 19, 18), (18, 19, 21, 20), (20, 21, 23, 22), (22, 23, 25, 24), (24, 25, 27, 26), (26, 27, 29, 28), (28, 29, 31, 30), (30, 31, 33, 32), (32, 33, 35, 34), (34, 35, 37, 36), (36, 37, 39, 38), (38, 39, 41, 40), (40, 41, 43, 42), (42, 43, 45, 44), (44, 45, 47, 46), (46, 47, 49, 48), (48, 49, 51, 50), (50, 51, 53, 52), (52, 53, 55, 54), (54, 55, 57, 56), (56, 57, 59, 58), (58, 59, 61, 60), (3, 1, 63, 61, 59, 57, 55, 53, 51, 49, 47, 45, 43, 41, 39, 37, 35, 33, 31, 29, 27, 25, 23, 21, 19, 17, 15, 13, 11, 9, 7, 5), (62, 63, 1, 0), (60, 61, 63, 62), (0, 2, 4, 6, 8, 10, 12, 14, 16, 18, 20, 22, 24, 26, 28, 30, 32, 34, 36, 38, 40, 42, 44, 46, 48, 50, 52, 54, 56, 58, 60, 62), (64, 76, 77, 65), (65, 77, 78, 66), (66, 78, 79, 67), (67, 79, 80, 68), (68, 80, 81, 69), (69, 81, 82, 70), (70, 82, 83, 71), (71, 83, 84, 72), (72, 84, 85, 73), (73, 85, 86, 74), (74, 86, 87, 75), (64, 75, 87, 76), (76, 88, 89, 77), (77, 89, 90, 78), (78, 90, 91, 79), (79, 91, 92, 80), (80, 92, 93, 81), (81, 93, 94, 82), (82, 94, 95, 83), (83, 95, 96, 84), (84, 96, 97, 85), (85, 97, 98, 86), (86, 98, 99, 87), (87, 99, 88, 76), (88, 100, 101, 89), (89, 101, 102, 90), (90, 102, 103, 91), (91, 103, 104, 92), (92, 104, 105, 93), (93, 105, 106, 94), (94, 106, 107, 95), (95, 107, 108, 96), (96, 108, 109, 97), (97, 109, 110, 98), (98, 110, 111, 99), (99, 111, 100, 88), (100, 112, 113, 101), (101, 113, 114, 102), (102, 114, 115, 103), (103, 115, 116, 104), (104, 116, 117, 105), (105, 117, 118, 106), (106, 118, 119, 107), (107, 119, 120, 108), (108, 120, 121, 109), (109, 121, 122, 110), (110, 122, 123, 111), (111, 123, 112, 100), (112, 124, 125, 113), (113, 125, 126, 114), (114, 126, 127, 115), (115, 127, 128, 116), (116, 128, 129, 117), (117, 129, 130, 118), (118, 130, 131, 119), (119, 131, 132, 120), (120, 132, 133, 121), (121, 133, 134, 122), (122, 134, 135, 123), (123, 135, 124, 112), (124, 136, 137, 125), (125, 137, 138, 126), (126, 138, 139, 127), (127, 139, 140, 128), (128, 140, 141, 129), (129, 141, 142, 130), (130, 142, 143, 131), (131, 143, 144, 132), (132, 144, 145, 133), (133, 145, 146, 134), (134, 146, 147, 135), (135, 147, 136, 124), (136, 148, 149, 137), (137, 149, 150, 138), (138, 150, 151, 139), (139, 151, 152, 140), (140, 152, 153, 141), (141, 153, 154, 142), (142, 154, 155, 143), (143, 155, 156, 144), (144, 156, 157, 145), (145, 157, 158, 146), (146, 158, 159, 147), (147, 159, 148, 136), (148, 160, 161, 149), (149, 161, 162, 150), (150, 162, 163, 151), (151, 163, 164, 152), (152, 164, 165, 153), (153, 165, 166, 154), (154, 166, 167, 155), (155, 167, 168, 156), (156, 168, 169, 157), (157, 169, 170, 158), (158, 170, 171, 159), (159, 171, 160, 148), (160, 172, 173, 161), (161, 173, 174, 162), (162, 174, 175, 163), (163, 175, 176, 164), (164, 176, 177, 165), (165, 177, 178, 166), (166, 178, 179, 167), (167, 179, 180, 168), (168, 180, 181, 169), (169, 181, 182, 170), (170, 182, 183, 171), (171, 183, 172, 160), (172, 184, 185, 173), (173, 185, 186, 174), (174, 186, 187, 175), (175, 187, 188, 176), (176, 188, 189, 177), (177, 189, 190, 178), (178, 190, 191, 179), (179, 191, 192, 180), (180, 192, 193, 181), (181, 193, 194, 182), (182, 194, 195, 183), (183, 195, 184, 172), (184, 196, 197, 185), (185, 197, 198, 186), (186, 198, 199, 187), (187, 199, 200, 188), (188, 200, 201, 189), (189, 201, 202, 190), (190, 202, 203, 191), (191, 203, 204, 192), (192, 204, 205, 193), (193, 205, 206, 194), (194, 206, 207, 195), (195, 207, 196, 184), (196, 208, 209, 197), (197, 209, 210, 198), (198, 210, 211, 199), (199, 211, 212, 200), (200, 212, 213, 201), (201, 213, 214, 202), (202, 214, 215, 203), (203, 215, 216, 204), (204, 216, 217, 205), (205, 217, 218, 206), (206, 218, 219, 207), (207, 219, 208, 196), (208, 220, 221, 209), (209, 221, 222, 210), (210, 222, 223, 211), (211, 223, 224, 212), (212, 224, 225, 213), (213, 225, 226, 214), (214, 226, 227, 215), (215, 227, 228, 216), (216, 228, 229, 217), (217, 229, 230, 218), (218, 230, 231, 219), (219, 231, 220, 208), (220, 232, 233, 221), (221, 233, 234, 222), (222, 234, 235, 223), (223, 235, 236, 224), (224, 236, 237, 225), (225, 237, 238, 226), (226, 238, 239, 227), (227, 239, 240, 228), (228, 240, 241, 229), (229, 241, 242, 230), (230, 242, 243, 231), (231, 243, 232, 220), (232, 244, 245, 233), (233, 245, 246, 234), (234, 246, 247, 235), (235, 247, 248, 236), (236, 248, 249, 237), (237, 249, 250, 238), (238, 250, 251, 239), (239, 251, 252, 240), (240, 252, 253, 241), (241, 253, 254, 242), (242, 254, 255, 243), (243, 255, 244, 232), (244, 256, 257, 245), (245, 257, 258, 246), (246, 258, 259, 247), (247, 259, 260, 248), (248, 260, 261, 249), (249, 261, 262, 250), (250, 262, 263, 251), (251, 263, 264, 252), (252, 264, 265, 253), (253, 265, 266, 254), (254, 266, 267, 255), (255, 267, 256, 244), (256, 268, 269, 257), (257, 269, 270, 258), (258, 270, 271, 259), (259, 271, 272, 260), (260, 272, 273, 261), (261, 273, 274, 262), (262, 274, 275, 263), (263, 275, 276, 264), (264, 276, 277, 265), (265, 277, 278, 266), (266, 278, 279, 267), (267, 279, 268, 256), (268, 280, 281, 269), (269, 281, 282, 270), (270, 282, 283, 271), (271, 283, 284, 272), (272, 284, 285, 273), (273, 285, 286, 274), (274, 286, 287, 275), (275, 287, 288, 276), (276, 288, 289, 277), (277, 289, 290, 278), (278, 290, 291, 279), (279, 291, 280, 268), (280, 292, 293, 281), (281, 293, 294, 282), (282, 294, 295, 283), (283, 295, 296, 284), (284, 296, 297, 285), (285, 297, 298, 286), (286, 298, 299, 287), (287, 299, 300, 288), (288, 300, 301, 289), (289, 301, 302, 290), (290, 302, 303, 291), (291, 303, 292, 280), (292, 304, 305, 293), (293, 305, 306, 294), (294, 306, 307, 295), (295, 307, 308, 296), (296, 308, 309, 297), (297, 309, 310, 298), (298, 310, 311, 299), (299, 311, 312, 300), (300, 312, 313, 301), (301, 313, 314, 302), (302, 314, 315, 303), (303, 315, 304, 292), (304, 316, 317, 305), (305, 317, 318, 306), (306, 318, 319, 307), (307, 319, 320, 308), (308, 320, 321, 309), (309, 321, 322, 310), (310, 322, 323, 311), (311, 323, 324, 312), (312, 324, 325, 313), (313, 325, 326, 314), (314, 326, 327, 315), (315, 327, 316, 304), (316, 328, 329, 317), (317, 329, 330, 318), (318, 330, 331, 319), (319, 331, 332, 320), (320, 332, 333, 321), (321, 333, 334, 322), (322, 334, 335, 323), (323, 335, 336, 324), (324, 336, 337, 325), (325, 337, 338, 326), (326, 338, 339, 327), (327, 339, 328, 316), (328, 340, 341, 329), (329, 341, 342, 330), (330, 342, 343, 331), (331, 343, 344, 332), (332, 344, 345, 333), (333, 345, 346, 334), (334, 346, 347, 335), (335, 347, 348, 336), (336, 348, 349, 337), (337, 349, 350, 338), (338, 350, 351, 339), (339, 351, 340, 328), (340, 352, 353, 341), (341, 353, 354, 342), (342, 354, 355, 343), (343, 355, 356, 344), (344, 356, 357, 345), (345, 357, 358, 346), (346, 358, 359, 347), (347, 359, 360, 348), (348, 360, 361, 349), (349, 361, 362, 350), (350, 362, 363, 351), (351, 363, 352, 340), (352, 364, 365, 353), (353, 365, 366, 354), (354, 366, 367, 355), (355, 367, 368, 356), (356, 368, 369, 357), (357, 369, 370, 358), (358, 370, 371, 359), (359, 371, 372, 360), (360, 372, 373, 361), (361, 373, 374, 362), (362, 374, 375, 363), (363, 375, 364, 352), (364, 376, 377, 365), (365, 377, 378, 366), (366, 378, 379, 367), (367, 379, 380, 368), (368, 380, 381, 369), (369, 381, 382, 370), (370, 382, 383, 371), (371, 383, 384, 372), (372, 384, 385, 373), (373, 385, 386, 374), (374, 386, 387, 375), (375, 387, 376, 364), (376, 388, 389, 377), (377, 389, 390, 378), (378, 390, 391, 379), (379, 391, 392, 380), (380, 392, 393, 381), (381, 393, 394, 382), (382, 394, 395, 383), (383, 395, 396, 384), (384, 396, 397, 385), (385, 397, 398, 386), (386, 398, 399, 387), (387, 399, 388, 376), (388, 400, 401, 389), (389, 401, 402, 390), (390, 402, 403, 391), (391, 403, 404, 392), (392, 404, 405, 393), (393, 405, 406, 394), (394, 406, 407, 395), (395, 407, 408, 396), (396, 408, 409, 397), (397, 409, 410, 398), (398, 410, 411, 399), (399, 411, 400, 388), (400, 412, 413, 401), (401, 413, 414, 402), (402, 414, 415, 403), (403, 415, 416, 404), (404, 416, 417, 405), (405, 417, 418, 406), (406, 418, 419, 407), (407, 419, 420, 408), (408, 420, 421, 409), (409, 421, 422, 410), (410, 422, 423, 411), (411, 423, 412, 400), (412, 424, 425, 413), (413, 425, 426, 414), (414, 426, 427, 415), (415, 427, 428, 416), (416, 428, 429, 417), (417, 429, 430, 418), (418, 430, 431, 419), (419, 431, 432, 420), (420, 432, 433, 421), (421, 433, 434, 422), (422, 434, 435, 423), (423, 435, 424, 412), (424, 436, 437, 425), (425, 437, 438, 426), (426, 438, 439, 427), (427, 439, 440, 428), (428, 440, 441, 429), (429, 441, 442, 430), (430, 442, 443, 431), (431, 443, 444, 432), (432, 444, 445, 433), (433, 445, 446, 434), (434, 446, 447, 435), (435, 447, 436, 424), (436, 448, 449, 437), (437, 449, 450, 438), (438, 450, 451, 439), (439, 451, 452, 440), (440, 452, 453, 441), (441, 453, 454, 442), (442, 454, 455, 443), (443, 455, 456, 444), (444, 456, 457, 445), (445, 457, 458, 446), (446, 458, 459, 447), (447, 459, 448, 436), (448, 460, 461, 449), (449, 461, 462, 450), (450, 462, 463, 451), (451, 463, 464, 452), (452, 464, 465, 453), (453, 465, 466, 454), (454, 466, 467, 455), (455, 467, 468, 456), (456, 468, 469, 457), (457, 469, 470, 458), (458, 470, 471, 459), (459, 471, 460, 448), (460, 472, 473, 461), (461, 473, 474, 462), (462, 474, 475, 463), (463, 475, 476, 464), (464, 476, 477, 465), (465, 477, 478, 466), (466, 478, 479, 467), (467, 479, 480, 468), (468, 480, 481, 469), (469, 481, 482, 470), (470, 482, 483, 471), (471, 483, 472, 460), (472, 484, 485, 473), (473, 485, 486, 474), (474, 486, 487, 475), (475, 487, 488, 476), (476, 488, 489, 477), (477, 489, 490, 478), (478, 490, 491, 479), (479, 491, 492, 480), (480, 492, 493, 481), (481, 493, 494, 482), (482, 494, 495, 483), (483, 495, 484, 472), (484, 496, 497, 485), (485, 497, 498, 486), (486, 498, 499, 487), (487, 499, 500, 488), (488, 500, 501, 489), (489, 501, 502, 490), (490, 502, 503, 491), (491, 503, 504, 492), (492, 504, 505, 493), (493, 505, 506, 494), (494, 506, 507, 495), (495, 507, 496, 484), (496, 508, 509, 497), (497, 509, 510, 498), (498, 510, 511, 499), (499, 511, 512, 500), (500, 512, 513, 501), (501, 513, 514, 502), (502, 514, 515, 503), (503, 515, 516, 504), (504, 516, 517, 505), (505, 517, 518, 506), (506, 518, 519, 507), (507, 519, 508, 496), (508, 520, 521, 509), (509, 521, 522, 510), (510, 522, 523, 511), (511, 523, 524, 512), (512, 524, 525, 513), (513, 525, 526, 514), (514, 526, 527, 515), (515, 527, 528, 516), (516, 528, 529, 517), (517, 529, 530, 518), (518, 530, 531, 519), (519, 531, 520, 508), (520, 532, 533, 521), (521, 533, 534, 522), (522, 534, 535, 523), (523, 535, 536, 524), (524, 536, 537, 525), (525, 537, 538, 526), (526, 538, 539, 527), (527, 539, 540, 528), (528, 540, 541, 529), (529, 541, 542, 530), (530, 542, 543, 531), (531, 543, 532, 520), (532, 544, 545, 533), (533, 545, 546, 534), (534, 546, 547, 535), (535, 547, 548, 536), (536, 548, 549, 537), (537, 549, 550, 538), (538, 550, 551, 539), (539, 551, 552, 540), (540, 552, 553, 541), (541, 553, 554, 542), (542, 554, 555, 543), (543, 555, 544, 532), (544, 556, 557, 545), (545, 557, 558, 546), (546, 558, 559, 547), (547, 559, 560, 548), (548, 560, 561, 549), (549, 561, 562, 550), (550, 562, 563, 551), (551, 563, 564, 552), (552, 564, 565, 553), (553, 565, 566, 554), (554, 566, 567, 555), (555, 567, 556, 544), (556, 568, 569, 557), (557, 569, 570, 558), (558, 570, 571, 559), (559, 571, 572, 560), (560, 572, 573, 561), (561, 573, 574, 562), (562, 574, 575, 563), (563, 575, 576, 564), (564, 576, 577, 565), (565, 577, 578, 566), (566, 578, 579, 567), (567, 579, 568, 556), (568, 580, 581, 569), (569, 581, 582, 570), (570, 582, 583, 571), (571, 583, 584, 572), (572, 584, 585, 573), (573, 585, 586, 574), (574, 586, 587, 575), (575, 587, 588, 576), (576, 588, 589, 577), (577, 589, 590, 578), (578, 590, 591, 579), (579, 591, 580, 568), (580, 592, 593, 581), (581, 593, 594, 582), (582, 594, 595, 583), (583, 595, 596, 584), (584, 596, 597, 585), (585, 597, 598, 586), (586, 598, 599, 587), (587, 599, 600, 588), (588, 600, 601, 589), (589, 601, 602, 590), (590, 602, 603, 591), (591, 603, 592, 580), (592, 604, 605, 593), (593, 605, 606, 594), (594, 606, 607, 595), (595, 607, 608, 596), (596, 608, 609, 597), (597, 609, 610, 598), (598, 610, 611, 599), (599, 611, 612, 600), (600, 612, 613, 601), (601, 613, 614, 602), (602, 614, 615, 603), (603, 615, 604, 592), (604, 616, 617, 605), (605, 617, 618, 606), (606, 618, 619, 607), (607, 619, 620, 608), (608, 620, 621, 609), (609, 621, 622, 610), (610, 622, 623, 611), (611, 623, 624, 612), (612, 624, 625, 613), (613, 625, 626, 614), (614, 626, 627, 615), (615, 627, 616, 604), (616, 628, 629, 617), (617, 629, 630, 618), (618, 630, 631, 619), (619, 631, 632, 620), (620, 632, 633, 621), (621, 633, 634, 622), (622, 634, 635, 623), (623, 635, 636, 624), (624, 636, 637, 625), (625, 637, 638, 626), (626, 638, 639, 627), (627, 639, 628, 616), (628, 64, 65, 629), (629, 65, 66, 630), (630, 66, 67, 631), (631, 67, 68, 632), (632, 68, 69, 633), (633, 69, 70, 634), (634, 70, 71, 635), (635, 71, 72, 636), (636, 72, 73, 637), (637, 73, 74, 638), (638, 74, 75, 639), (639, 75, 64, 628)])
me_cylinder_002.polygons.foreach_set('material_index', [0, 0, 0, 0, 0, 0, 0, 0, 0, 0, 0, 0, 0, 0, 0, 0, 0, 0, 0, 0, 0, 0, 0, 0, 0, 0, 0, 0, 0, 0, 0, 0, 0, 0, 1, 1, 1, 1, 1, 1, 1, 1, 1, 1, 1, 1, 1, 1, 1, 1, 1, 1, 1, 1, 1, 1, 1, 1, 1, 1, 1, 1, 1, 1, 1, 1, 1, 1, 1, 1, 1, 1, 1, 1, 1, 1, 1, 1, 1, 1, 1, 1, 1, 1, 1, 1, 1, 1, 1, 1, 1, 1, 1, 1, 1, 1, 1, 1, 1, 1, 1, 1, 1, 1, 1, 1, 1, 1, 1, 1, 1, 1, 1, 1, 1, 1, 1, 1, 1, 1, 1, 1, 1, 1, 1, 1, 1, 1, 1, 1, 1, 1, 1, 1, 1, 1, 1, 1, 1, 1, 1, 1, 1, 1, 1, 1, 1, 1, 1, 1, 1, 1, 1, 1, 1, 1, 1, 1, 1, 1, 1, 1, 1, 1, 1, 1, 1, 1, 1, 1, 1, 1, 1, 1, 1, 1, 1, 1, 1, 1, 1, 1, 1, 1, 1, 1, 1, 1, 1, 1, 1, 1, 1, 1, 1, 1, 1, 1, 1, 1, 1, 1, 1, 1, 1, 1, 1, 1, 1, 1, 1, 1, 1, 1, 1, 1, 1, 1, 1, 1, 1, 1, 1, 1, 1, 1, 1, 1, 1, 1, 1, 1, 1, 1, 1, 1, 1, 1, 1, 1, 1, 1, 1, 1, 1, 1, 1, 1, 1, 1, 1, 1, 1, 1, 1, 1, 1, 1, 1, 1, 1, 1, 1, 1, 1, 1, 1, 1, 1, 1, 1, 1, 1, 1, 1, 1, 1, 1, 1, 1, 1, 1, 1, 1, 1, 1, 1, 1, 1, 1, 1, 1, 1, 1, 1, 1, 1, 1, 1, 1, 1, 1, 1, 1, 1, 1, 1, 1, 1, 1, 1, 1, 1, 1, 1, 1, 1, 1, 1, 1, 1, 1, 1, 1, 1, 1, 1, 1, 1, 1, 1, 1, 1, 1, 1, 1, 1, 1, 1, 1, 1, 1, 1, 1, 1, 1, 1, 1, 1, 1, 1, 1, 1, 1, 1, 1, 1, 1, 1, 1, 1, 1, 1, 1, 1, 1, 1, 1, 1, 1, 1, 1, 1, 1, 1, 1, 1, 1, 1, 1, 1, 1, 1, 1, 1, 1, 1, 1, 1, 1, 1, 1, 1, 1, 1, 1, 1, 1, 1, 1, 1, 1, 1, 1, 1, 1, 1, 1, 1, 1, 1, 1, 1, 1, 1, 1, 1, 1, 1, 1, 1, 1, 1, 1, 1, 1, 1, 1, 1, 1, 1, 1, 1, 1, 1, 1, 1, 1, 1, 1, 1, 1, 1, 1, 1, 1, 1, 1, 1, 1, 1, 1, 1, 1, 1, 1, 1, 1, 1, 1, 1, 1, 1, 1, 1, 1, 1, 1, 1, 1, 1, 1, 1, 1, 1, 1, 1, 1, 1, 1, 1, 1, 1, 1, 1, 1, 1, 1, 1, 1, 1, 1, 1, 1, 1, 1, 1, 1, 1, 1, 1, 1, 1, 1, 1, 1, 1, 1, 1, 1, 1, 1, 1, 1, 1, 1, 1, 1, 1, 1, 1, 1, 1, 1, 1, 1, 1, 1, 1, 1, 1, 1, 1, 1, 1, 1, 1, 1, 1, 1, 1, 1, 1, 1, 1, 1, 1, 1, 1, 1, 1, 1, 1, 1, 1, 1, 1, 1, 1, 1, 1, 1, 1, 1, 1, 1, 1, 1, 1, 1, 1, 1, 1, 1, 1, 1, 1, 1, 1, 1, 1, 1, 1, 1, 1, 1, 1, 1, 1, 1, 1, 1, 1, 1, 1, 1, 1, 1, 1, 1, 1, 1, 1, 1, 1, 1, 1, 1, 1, 1])
me_cylinder_002.materials.append(mat_material_005)
me_cylinder_002.materials.append(mat_material_006)
me_cylinder_002.use_remesh_preserve_volume = False
me_cylinder_002.use_remesh_preserve_attributes = False
me_cylinder_002.use_mirror_vertex_groups = False
me_cylinder_002.update()
me_cylinder_001 = bpy.data.meshes.new('Cylinder.001')
me_cylinder_001.from_pydata([(-0.2822, 0.3013, 6.381), (-0.5758, 0.3013, 6.302), (-0.7907, 0.3013, 6.087), (-0.8694, 0.3013, 5.793), (-0.7907, 0.3013, 5.5), (-0.5758, 0.3013, 5.285), (-0.2822, 0.3013, 5.206), (0.01135, 0.3013, 5.285), (0.2263, 0.3013, 5.5), (0.3049, 0.3013, 5.793), (0.2263, 0.3013, 6.087), (0.01135, 0.3013, 6.302), (-0.2822, 0.6845, 6.355), (-0.5758, 0.6743, 6.278), (-0.7907, 0.6462, 6.064), (-0.8694, 0.6079, 5.773), (-0.7907, 0.5696, 5.482), (-0.5758, 0.5415, 5.269), (-0.2822, 0.5312, 5.191), (0.01135, 0.5415, 5.269), (0.2263, 0.5696, 5.482), (0.3049, 0.6079, 5.773), (0.2263, 0.6462, 6.064), (0.01135, 0.6743, 6.278), (-0.2822, 1.061, 6.281), (-0.5758, 1.041, 6.205), (-0.7907, 0.9852, 5.997), (-0.8694, 0.9092, 5.713), (-0.7907, 0.8332, 5.43), (-0.5758, 0.7776, 5.222), (-0.2822, 0.7572, 5.146), (0.01135, 0.7776, 5.222), (0.2263, 0.8332, 5.43), (0.3049, 0.9092, 5.713), (0.2263, 0.9852, 5.997), (0.01135, 1.041, 6.205), (-0.2822, 1.425, 6.157), (-0.5758, 1.395, 6.084), (-0.7907, 1.312, 5.886), (-0.8694, 1.2, 5.615), (-0.7907, 1.088, 5.343), (-0.5758, 1.006, 5.145), (-0.2822, 0.9754, 5.072), (0.01135, 1.006, 5.145), (0.2263, 1.088, 5.343), (0.3049, 1.2, 5.615), (0.2263, 1.312, 5.886), (0.01135, 1.395, 6.084), (-0.2822, 1.769, 5.987), (-0.5758, 1.73, 5.919), (-0.7907, 1.622, 5.733), (-0.8694, 1.476, 5.479), (-0.7907, 1.329, 5.225), (-0.5758, 1.221, 5.038), (-0.2822, 1.182, 4.97), (0.01135, 1.221, 5.038), (0.2263, 1.329, 5.225), (0.3049, 1.476, 5.479), (0.2263, 1.622, 5.733), (0.01135, 1.73, 5.919), (-0.2822, 2.088, 5.774), (-0.5758, 2.041, 5.712), (-0.7907, 1.91, 5.541), (-0.8694, 1.731, 5.308), (-0.7907, 1.552, 5.075), (-0.5758, 1.422, 4.905), (-0.2822, 1.374, 4.842), (0.01135, 1.422, 4.905), (0.2263, 1.552, 5.075), (0.3049, 1.731, 5.308), (0.2263, 1.91, 5.541), (0.01135, 2.041, 5.712), (-0.2822, 2.377, 5.521), (-0.5758, 2.322, 5.465), (-0.7907, 2.17, 5.313), (-0.8694, 1.962, 5.106), (-0.7907, 1.754, 4.898), (-0.5758, 1.602, 4.746), (-0.2822, 1.547, 4.69), (0.01135, 1.602, 4.746), (0.2263, 1.754, 4.898), (0.3049, 1.962, 5.106), (0.2263, 2.17, 5.313), (0.01135, 2.322, 5.465), (-0.2822, 2.63, 5.232), (-0.5758, 2.568, 5.184), (-0.7907, 2.398, 5.053), (-0.8694, 2.165, 4.875), (-0.7907, 1.932, 4.696), (-0.5758, 1.761, 4.565), (-0.2822, 1.699, 4.517), (0.01135, 1.761, 4.565), (0.2263, 1.932, 4.696), (0.3049, 2.165, 4.875), (0.2263, 2.398, 5.053), (0.01135, 2.568, 5.184), (-0.2822, 2.844, 4.913), (-0.5758, 2.776, 4.873), (-0.7907, 2.59, 4.766), (-0.8694, 2.335, 4.619), (-0.7907, 2.081, 4.472), (-0.5758, 1.895, 4.365), (-0.2822, 1.827, 4.326), (0.01135, 1.895, 4.365), (0.2263, 2.081, 4.472), (0.3049, 2.335, 4.619), (0.2263, 2.59, 4.766), (0.01135, 2.776, 4.873), (-0.2822, 3.014, 4.568), (-0.5758, 2.941, 4.538), (-0.7907, 2.742, 4.456), (-0.8694, 2.471, 4.344), (-0.7907, 2.2, 4.231), (-0.5758, 2.001, 4.149), (-0.2822, 1.929, 4.119), (0.01135, 2.001, 4.149), (0.2263, 2.2, 4.231), (0.3049, 2.471, 4.344), (0.2263, 2.742, 4.456), (0.01135, 2.941, 4.538), (-0.2822, 3.137, 4.205), (-0.5758, 3.061, 4.184), (-0.7907, 2.853, 4.129), (-0.8694, 2.57, 4.053), (-0.7907, 2.286, 3.977), (-0.5758, 2.079, 3.921), (-0.2822, 2.003, 3.901), (0.01135, 2.079, 3.921), (0.2263, 2.286, 3.977), (0.3049, 2.57, 4.053), (0.2263, 2.853, 4.129), (0.01135, 3.061, 4.184), (-0.2822, 3.212, 3.828), (-0.5758, 3.134, 3.818), (-0.7907, 2.921, 3.79), (-0.8694, 2.63, 3.751), (-0.7907, 2.339, 3.713), (-0.5758, 2.126, 3.685), (-0.2822, 2.048, 3.675), (0.01135, 2.126, 3.685), (0.2263, 2.339, 3.713), (0.3049, 2.63, 3.751), (0.2263, 2.921, 3.79), (0.01135, 3.134, 3.818), (-0.2822, 3.237, 3.445), (-0.5758, 3.158, 3.445), (-0.7907, 2.944, 3.445), (-0.8694, 2.65, 3.445), (-0.7907, 2.356, 3.445), (-0.5758, 2.141, 3.445), (-0.2822, 2.063, 3.445), (0.01135, 2.141, 3.445), (0.2263, 2.356, 3.445), (0.3049, 2.65, 3.445), (0.2263, 2.944, 3.445), (0.01135, 3.158, 3.445), (-0.2822, 3.212, 3.062), (-0.5758, 3.134, 3.072), (-0.7907, 2.921, 3.1), (-0.8694, 2.63, 3.138), (-0.7907, 2.339, 3.177), (-0.5758, 2.126, 3.205), (-0.2822, 2.048, 3.215), (0.01135, 2.126, 3.205), (0.2263, 2.339, 3.177), (0.3049, 2.63, 3.138), (0.2263, 2.921, 3.1), (0.01135, 3.134, 3.072), (-0.2822, 3.137, 2.685), (-0.5758, 3.061, 2.705), (-0.7907, 2.853, 2.761), (-0.8694, 2.57, 2.837), (-0.7907, 2.286, 2.913), (-0.5758, 2.079, 2.969), (-0.2822, 2.003, 2.989), (0.01135, 2.079, 2.969), (0.2263, 2.286, 2.913), (0.3049, 2.57, 2.837), (0.2263, 2.853, 2.761), (0.01135, 3.061, 2.705), (-0.2822, 3.014, 2.321), (-0.5758, 2.941, 2.352), (-0.7907, 2.742, 2.434), (-0.8694, 2.471, 2.546), (-0.7907, 2.2, 2.658), (-0.5758, 2.001, 2.741), (-0.2822, 1.929, 2.771), (0.01135, 2.001, 2.741), (0.2263, 2.2, 2.658), (0.3049, 2.471, 2.546), (0.2263, 2.742, 2.434), (0.01135, 2.941, 2.352), (-0.2822, 2.844, 1.977), (-0.5758, 2.776, 2.016), (-0.7907, 2.59, 2.124), (-0.8694, 2.335, 2.271), (-0.7907, 2.081, 2.417), (-0.5758, 1.895, 2.525), (-0.2822, 1.827, 2.564), (0.01135, 1.895, 2.525), (0.2263, 2.081, 2.417), (0.3049, 2.335, 2.271), (0.2263, 2.59, 2.124), (0.01135, 2.776, 2.016), (-0.2822, 2.63, 1.658), (-0.5758, 2.568, 1.706), (-0.7907, 2.398, 1.836), (-0.8694, 2.165, 2.015), (-0.7907, 1.932, 2.194), (-0.5758, 1.761, 2.325), (-0.2822, 1.699, 2.373), (0.01135, 1.761, 2.325), (0.2263, 1.932, 2.194), (0.3049, 2.165, 2.015), (0.2263, 2.398, 1.836), (0.01135, 2.568, 1.706), (-0.2822, 2.377, 1.369), (-0.5758, 2.322, 1.425), (-0.7907, 2.17, 1.577), (-0.8694, 1.962, 1.784), (-0.7907, 1.754, 1.992), (-0.5758, 1.602, 2.144), (-0.2822, 1.547, 2.199), (0.01135, 1.602, 2.144), (0.2263, 1.754, 1.992), (0.3049, 1.962, 1.784), (0.2263, 2.17, 1.577), (0.01135, 2.322, 1.425), (-0.2822, 2.089, 1.116), (-0.5758, 2.041, 1.178), (-0.7907, 1.91, 1.349), (-0.8694, 1.731, 1.582), (-0.7907, 1.552, 1.815), (-0.5758, 1.422, 1.985), (-0.2822, 1.374, 2.047), (0.01135, 1.422, 1.985), (0.2263, 1.552, 1.815), (0.3049, 1.731, 1.582), (0.2263, 1.91, 1.349), (0.01135, 2.041, 1.178), (-0.2822, 1.769, 0.9024), (-0.5758, 1.73, 0.9706), (-0.7907, 1.622, 1.157), (-0.8694, 1.476, 1.411), (-0.7907, 1.329, 1.665), (-0.5758, 1.221, 1.851), (-0.2822, 1.182, 1.919), (0.01135, 1.221, 1.851), (0.2263, 1.329, 1.665), (0.3049, 1.476, 1.411), (0.2263, 1.622, 1.157), (0.01135, 1.73, 0.9706), (-0.2822, 1.425, 0.7326), (-0.5758, 1.395, 0.8053), (-0.7907, 1.312, 1.004), (-0.8694, 1.2, 1.275), (-0.7907, 1.088, 1.546), (-0.5758, 1.006, 1.745), (-0.2822, 0.9754, 1.818), (0.01135, 1.006, 1.745), (0.2263, 1.088, 1.546), (0.3049, 1.2, 1.275), (0.2263, 1.312, 1.004), (0.01135, 1.395, 0.8053), (-0.2822, 1.061, 0.6092), (-0.5758, 1.041, 0.6851), (-0.7907, 0.9852, 0.8927), (-0.8694, 0.9092, 1.176), (-0.7907, 0.8332, 1.46), (-0.5758, 0.7776, 1.667), (-0.2822, 0.7572, 1.743), (0.01135, 0.7776, 1.667), (0.2263, 0.8332, 1.46), (0.3049, 0.9092, 1.176), (0.2263, 0.9852, 0.8927), (0.01135, 1.041, 0.6851), (-0.2822, 0.6845, 0.5342), (-0.5758, 0.6743, 0.6122), (-0.7907, 0.6462, 0.8253), (-0.8694, 0.6079, 1.116), (-0.7907, 0.5696, 1.407), (-0.5758, 0.5415, 1.62), (-0.2822, 0.5312, 1.698), (0.01135, 0.5415, 1.62), (0.2263, 0.5696, 1.407), (0.3049, 0.6079, 1.116), (0.2263, 0.6462, 0.8253), (0.01135, 0.6743, 0.6122), (-0.2822, 0.3013, 0.5091), (-0.5758, 0.3013, 0.5878), (-0.7907, 0.3013, 0.8027), (-0.8694, 0.3013, 1.096), (-0.7907, 0.3013, 1.39), (-0.5758, 0.3013, 1.605), (-0.2822, 0.3013, 1.683), (0.01135, 0.3013, 1.605), (0.2263, 0.3013, 1.39), (0.3049, 0.3013, 1.096), (0.2263, 0.3013, 0.8027), (0.01135, 0.3013, 0.5878), (-0.2822, -0.08186, 0.5342), (-0.5758, -0.07159, 0.6122), (-0.7907, -0.04354, 0.8253), (-0.8694, -0.005223, 1.116), (-0.7907, 0.0331, 1.407), (-0.5758, 0.06115, 1.62), (-0.2822, 0.07142, 1.698), (0.01135, 0.06115, 1.62), (0.2263, 0.0331, 1.407), (0.3049, -0.005223, 1.116), (0.2263, -0.04354, 0.8253), (0.01135, -0.07159, 0.6122), (-0.2822, -0.4585, 0.6092), (-0.5758, -0.4381, 0.6851), (-0.7907, -0.3825, 0.8927), (-0.8694, -0.3065, 1.176), (-0.7907, -0.2305, 1.46), (-0.5758, -0.1749, 1.667), (-0.2822, -0.1546, 1.743), (0.01135, -0.1749, 1.667), (0.2263, -0.2305, 1.46), (0.3049, -0.3065, 1.176), (0.2263, -0.3825, 0.8927), (0.01135, -0.4381, 0.6851), (-0.2822, -0.8221, 0.7326), (-0.5758, -0.792, 0.8053), (-0.7907, -0.7098, 1.004), (-0.8694, -0.5974, 1.275), (-0.7907, -0.4851, 1.546), (-0.5758, -0.4028, 1.745), (-0.2822, -0.3727, 1.818), (0.01135, -0.4028, 1.745), (0.2263, -0.4851, 1.546), (0.3049, -0.5974, 1.275), (0.2263, -0.7098, 1.004), (0.01135, -0.792, 0.8053), (-0.2822, -1.167, 0.9024), (-0.5758, -1.127, 0.9706), (-0.7907, -1.02, 1.157), (-0.8694, -0.873, 1.411), (-0.7907, -0.7262, 1.665), (-0.5758, -0.6187, 1.851), (-0.2822, -0.5794, 1.919), (0.01135, -0.6187, 1.851), (0.2263, -0.7262, 1.665), (0.3049, -0.873, 1.411), (0.2263, -1.02, 1.157), (0.01135, -1.127, 0.9706), (-0.2822, -1.486, 1.116), (-0.5758, -1.438, 1.178), (-0.7907, -1.307, 1.349), (-0.8694, -1.128, 1.582), (-0.7907, -0.9497, 1.815), (-0.5758, -0.8189, 1.985), (-0.2822, -0.771, 2.047), (0.01135, -0.8189, 1.985), (0.2263, -0.9497, 1.815), (0.3049, -1.128, 1.582), (0.2263, -1.307, 1.349), (0.01135, -1.438, 1.178), (-0.2822, -1.775, 1.369), (-0.5758, -1.719, 1.425), (-0.7907, -1.567, 1.577), (-0.8694, -1.359, 1.784), (-0.7907, -1.152, 1.992), (-0.5758, -0.9998, 2.144), (-0.2822, -0.9442, 2.199), (0.01135, -0.9998, 2.144), (0.2263, -1.152, 1.992), (0.3049, -1.359, 1.784), (0.2263, -1.567, 1.577), (0.01135, -1.719, 1.425), (-0.2822, -2.028, 1.658), (-0.5758, -1.965, 1.706), (-0.7907, -1.795, 1.836), (-0.8694, -1.562, 2.015), (-0.7907, -1.329, 2.194), (-0.5758, -1.159, 2.325), (-0.2822, -1.096, 2.373), (0.01135, -1.159, 2.325), (0.2263, -1.329, 2.194), (0.3049, -1.562, 2.015), (0.2263, -1.795, 1.836), (0.01135, -1.965, 1.706), (-0.2822, -2.241, 1.977), (-0.5758, -2.173, 2.016), (-0.7907, -1.987, 2.124), (-0.8694, -1.733, 2.271), (-0.7907, -1.478, 2.417), (-0.5758, -1.292, 2.525), (-0.2822, -1.224, 2.564), (0.01135, -1.292, 2.525), (0.2263, -1.478, 2.417), (0.3049, -1.733, 2.271), (0.2263, -1.987, 2.124), (0.01135, -2.173, 2.016), (-0.2822, -2.411, 2.321), (-0.5758, -2.338, 2.352), (-0.7907, -2.14, 2.434), (-0.8694, -1.868, 2.546), (-0.7907, -1.597, 2.658), (-0.5758, -1.399, 2.741), (-0.2822, -1.326, 2.771), (0.01135, -1.399, 2.741), (0.2263, -1.597, 2.658), (0.3049, -1.868, 2.546), (0.2263, -2.14, 2.434), (0.01135, -2.338, 2.352), (-0.2822, -2.534, 2.685), (-0.5758, -2.458, 2.705), (-0.7907, -2.251, 2.761), (-0.8694, -1.967, 2.837), (-0.7907, -1.684, 2.913), (-0.5758, -1.476, 2.969), (-0.2822, -1.4, 2.989), (0.01135, -1.476, 2.969), (0.2263, -1.684, 2.913), (0.3049, -1.967, 2.837), (0.2263, -2.251, 2.761), (0.01135, -2.458, 2.705), (-0.2822, -2.609, 3.062), (-0.5758, -2.531, 3.072), (-0.7907, -2.318, 3.1), (-0.8694, -2.027, 3.138), (-0.7907, -1.736, 3.177), (-0.5758, -1.523, 3.205), (-0.2822, -1.445, 3.215), (0.01135, -1.523, 3.205), (0.2263, -1.736, 3.177), (0.3049, -2.027, 3.138), (0.2263, -2.318, 3.1), (0.01135, -2.531, 3.072), (-0.2822, -2.634, 3.445), (-0.5758, -2.556, 3.445), (-0.7907, -2.341, 3.445), (-0.8694, -2.047, 3.445), (-0.7907, -1.754, 3.445), (-0.5758, -1.539, 3.445), (-0.2822, -1.46, 3.445), (0.01135, -1.539, 3.445), (0.2263, -1.754, 3.445), (0.3049, -2.047, 3.445), (0.2263, -2.341, 3.445), (0.01135, -2.556, 3.445), (-0.2822, -2.609, 3.828), (-0.5758, -2.531, 3.818), (-0.7907, -2.318, 3.79), (-0.8694, -2.027, 3.751), (-0.7907, -1.736, 3.713), (-0.5758, -1.523, 3.685), (-0.2822, -1.445, 3.675), (0.01135, -1.523, 3.685), (0.2263, -1.736, 3.713), (0.3049, -2.027, 3.751), (0.2263, -2.318, 3.79), (0.01135, -2.531, 3.818), (-0.2822, -2.534, 4.205), (-0.5758, -2.458, 4.184), (-0.7907, -2.251, 4.129), (-0.8694, -1.967, 4.053), (-0.7907, -1.684, 3.977), (-0.5758, -1.476, 3.921), (-0.2822, -1.4, 3.901), (0.01135, -1.476, 3.921), (0.2263, -1.684, 3.977), (0.3049, -1.967, 4.053), (0.2263, -2.251, 4.129), (0.01135, -2.458, 4.184), (-0.2822, -2.411, 4.568), (-0.5758, -2.338, 4.538), (-0.7907, -2.14, 4.456), (-0.8694, -1.868, 4.344), (-0.7907, -1.597, 4.231), (-0.5758, -1.399, 4.149), (-0.2822, -1.326, 4.119), (0.01135, -1.399, 4.149), (0.2263, -1.597, 4.231), (0.3049, -1.868, 4.344), (0.2263, -2.14, 4.456), (0.01135, -2.338, 4.538), (-0.2822, -2.241, 4.913), (-0.5758, -2.173, 4.873), (-0.7907, -1.987, 4.766), (-0.8694, -1.733, 4.619), (-0.7907, -1.478, 4.472), (-0.5758, -1.292, 4.365), (-0.2822, -1.224, 4.326), (0.01135, -1.292, 4.365), (0.2263, -1.478, 4.472), (0.3049, -1.733, 4.619), (0.2263, -1.987, 4.766), (0.01135, -2.173, 4.873), (-0.2822, -2.028, 5.232), (-0.5758, -1.965, 5.184), (-0.7907, -1.795, 5.053), (-0.8694, -1.562, 4.875), (-0.7907, -1.329, 4.696), (-0.5758, -1.159, 4.565), (-0.2822, -1.096, 4.517), (0.01135, -1.159, 4.565), (0.2263, -1.329, 4.696), (0.3049, -1.562, 4.875), (0.2263, -1.795, 5.053), (0.01135, -1.965, 5.184), (-0.2822, -1.775, 5.521), (-0.5758, -1.719, 5.465), (-0.7907, -1.567, 5.313), (-0.8694, -1.359, 5.106), (-0.7907, -1.152, 4.898), (-0.5758, -0.9998, 4.746), (-0.2822, -0.9442, 4.69), (0.01135, -0.9998, 4.746), (0.2263, -1.152, 4.898), (0.3049, -1.359, 5.106), (0.2263, -1.567, 5.313), (0.01135, -1.719, 5.465), (-0.2822, -1.486, 5.774), (-0.5758, -1.438, 5.712), (-0.7907, -1.307, 5.541), (-0.8694, -1.128, 5.308), (-0.7907, -0.9497, 5.075), (-0.5758, -0.8189, 4.905), (-0.2822, -0.771, 4.842), (0.01135, -0.8189, 4.905), (0.2263, -0.9497, 5.075), (0.3049, -1.128, 5.308), (0.2263, -1.307, 5.541), (0.01135, -1.438, 5.712), (-0.2822, -1.167, 5.987), (-0.5758, -1.127, 5.919), (-0.7907, -1.02, 5.733), (-0.8694, -0.873, 5.479), (-0.7907, -0.7262, 5.225), (-0.5758, -0.6187, 5.038), (-0.2822, -0.5794, 4.97), (0.01135, -0.6187, 5.038), (0.2263, -0.7262, 5.225), (0.3049, -0.873, 5.479), (0.2263, -1.02, 5.733), (0.01135, -1.127, 5.919), (-0.2822, -0.8221, 6.157), (-0.5758, -0.792, 6.084), (-0.7907, -0.7098, 5.886), (-0.8694, -0.5974, 5.615), (-0.7907, -0.4851, 5.343), (-0.5758, -0.4029, 5.145), (-0.2822, -0.3727, 5.072), (0.01135, -0.4029, 5.145), (0.2263, -0.4851, 5.343), (0.3049, -0.5974, 5.615), (0.2263, -0.7098, 5.886), (0.01135, -0.792, 6.084), (-0.2822, -0.4585, 6.281), (-0.5758, -0.4381, 6.205), (-0.7907, -0.3825, 5.997), (-0.8694, -0.3065, 5.713), (-0.7907, -0.2305, 5.43), (-0.5758, -0.1749, 5.222), (-0.2822, -0.1546, 5.146), (0.01135, -0.1749, 5.222), (0.2263, -0.2305, 5.43), (0.3049, -0.3065, 5.713), (0.2263, -0.3825, 5.997), (0.01135, -0.4381, 6.205), (-0.2822, -0.08186, 6.355), (-0.5758, -0.07159, 6.278), (-0.7907, -0.04354, 6.064), (-0.8694, -0.005223, 5.773), (-0.7907, 0.0331, 5.482), (-0.5758, 0.06115, 5.269), (-0.2822, 0.07142, 5.191), (0.01135, 0.06115, 5.269), (0.2263, 0.0331, 5.482), (0.3049, -0.005223, 5.773), (0.2263, -0.04354, 6.064), (0.01135, -0.07159, 6.278)], [], [(0, 12, 13, 1), (1, 13, 14, 2), (2, 14, 15, 3), (3, 15, 16, 4), (4, 16, 17, 5), (5, 17, 18, 6), (6, 18, 19, 7), (7, 19, 20, 8), (8, 20, 21, 9), (9, 21, 22, 10), (10, 22, 23, 11), (0, 11, 23, 12), (12, 24, 25, 13), (13, 25, 26, 14), (14, 26, 27, 15), (15, 27, 28, 16), (16, 28, 29, 17), (17, 29, 30, 18), (18, 30, 31, 19), (19, 31, 32, 20), (20, 32, 33, 21), (21, 33, 34, 22), (22, 34, 35, 23), (23, 35, 24, 12), (24, 36, 37, 25), (25, 37, 38, 26), (26, 38, 39, 27), (27, 39, 40, 28), (28, 40, 41, 29), (29, 41, 42, 30), (30, 42, 43, 31), (31, 43, 44, 32), (32, 44, 45, 33), (33, 45, 46, 34), (34, 46, 47, 35), (35, 47, 36, 24), (36, 48, 49, 37), (37, 49, 50, 38), (38, 50, 51, 39), (39, 51, 52, 40), (40, 52, 53, 41), (41, 53, 54, 42), (42, 54, 55, 43), (43, 55, 56, 44), (44, 56, 57, 45), (45, 57, 58, 46), (46, 58, 59, 47), (47, 59, 48, 36), (48, 60, 61, 49), (49, 61, 62, 50), (50, 62, 63, 51), (51, 63, 64, 52), (52, 64, 65, 53), (53, 65, 66, 54), (54, 66, 67, 55), (55, 67, 68, 56), (56, 68, 69, 57), (57, 69, 70, 58), (58, 70, 71, 59), (59, 71, 60, 48), (60, 72, 73, 61), (61, 73, 74, 62), (62, 74, 75, 63), (63, 75, 76, 64), (64, 76, 77, 65), (65, 77, 78, 66), (66, 78, 79, 67), (67, 79, 80, 68), (68, 80, 81, 69), (69, 81, 82, 70), (70, 82, 83, 71), (71, 83, 72, 60), (72, 84, 85, 73), (73, 85, 86, 74), (74, 86, 87, 75), (75, 87, 88, 76), (76, 88, 89, 77), (77, 89, 90, 78), (78, 90, 91, 79), (79, 91, 92, 80), (80, 92, 93, 81), (81, 93, 94, 82), (82, 94, 95, 83), (83, 95, 84, 72), (84, 96, 97, 85), (85, 97, 98, 86), (86, 98, 99, 87), (87, 99, 100, 88), (88, 100, 101, 89), (89, 101, 102, 90), (90, 102, 103, 91), (91, 103, 104, 92), (92, 104, 105, 93), (93, 105, 106, 94), (94, 106, 107, 95), (95, 107, 96, 84), (96, 108, 109, 97), (97, 109, 110, 98), (98, 110, 111, 99), (99, 111, 112, 100), (100, 112, 113, 101), (101, 113, 114, 102), (102, 114, 115, 103), (103, 115, 116, 104), (104, 116, 117, 105), (105, 117, 118, 106), (106, 118, 119, 107), (107, 119, 108, 96), (108, 120, 121, 109), (109, 121, 122, 110), (110, 122, 123, 111), (111, 123, 124, 112), (112, 124, 125, 113), (113, 125, 126, 114), (114, 126, 127, 115), (115, 127, 128, 116), (116, 128, 129, 117), (117, 129, 130, 118), (118, 130, 131, 119), (119, 131, 120, 108), (120, 132, 133, 121), (121, 133, 134, 122), (122, 134, 135, 123), (123, 135, 136, 124), (124, 136, 137, 125), (125, 137, 138, 126), (126, 138, 139, 127), (127, 139, 140, 128), (128, 140, 141, 129), (129, 141, 142, 130), (130, 142, 143, 131), (131, 143, 132, 120), (132, 144, 145, 133), (133, 145, 146, 134), (134, 146, 147, 135), (135, 147, 148, 136), (136, 148, 149, 137), (137, 149, 150, 138), (138, 150, 151, 139), (139, 151, 152, 140), (140, 152, 153, 141), (141, 153, 154, 142), (142, 154, 155, 143), (143, 155, 144, 132), (144, 156, 157, 145), (145, 157, 158, 146), (146, 158, 159, 147), (147, 159, 160, 148), (148, 160, 161, 149), (149, 161, 162, 150), (150, 162, 163, 151), (151, 163, 164, 152), (152, 164, 165, 153), (153, 165, 166, 154), (154, 166, 167, 155), (155, 167, 156, 144), (156, 168, 169, 157), (157, 169, 170, 158), (158, 170, 171, 159), (159, 171, 172, 160), (160, 172, 173, 161), (161, 173, 174, 162), (162, 174, 175, 163), (163, 175, 176, 164), (164, 176, 177, 165), (165, 177, 178, 166), (166, 178, 179, 167), (167, 179, 168, 156), (168, 180, 181, 169), (169, 181, 182, 170), (170, 182, 183, 171), (171, 183, 184, 172), (172, 184, 185, 173), (173, 185, 186, 174), (174, 186, 187, 175), (175, 187, 188, 176), (176, 188, 189, 177), (177, 189, 190, 178), (178, 190, 191, 179), (179, 191, 180, 168), (180, 192, 193, 181), (181, 193, 194, 182), (182, 194, 195, 183), (183, 195, 196, 184), (184, 196, 197, 185), (185, 197, 198, 186), (186, 198, 199, 187), (187, 199, 200, 188), (188, 200, 201, 189), (189, 201, 202, 190), (190, 202, 203, 191), (191, 203, 192, 180), (192, 204, 205, 193), (193, 205, 206, 194), (194, 206, 207, 195), (195, 207, 208, 196), (196, 208, 209, 197), (197, 209, 210, 198), (198, 210, 211, 199), (199, 211, 212, 200), (200, 212, 213, 201), (201, 213, 214, 202), (202, 214, 215, 203), (203, 215, 204, 192), (204, 216, 217, 205), (205, 217, 218, 206), (206, 218, 219, 207), (207, 219, 220, 208), (208, 220, 221, 209), (209, 221, 222, 210), (210, 222, 223, 211), (211, 223, 224, 212), (212, 224, 225, 213), (213, 225, 226, 214), (214, 226, 227, 215), (215, 227, 216, 204), (216, 228, 229, 217), (217, 229, 230, 218), (218, 230, 231, 219), (219, 231, 232, 220), (220, 232, 233, 221), (221, 233, 234, 222), (222, 234, 235, 223), (223, 235, 236, 224), (224, 236, 237, 225), (225, 237, 238, 226), (226, 238, 239, 227), (227, 239, 228, 216), (228, 240, 241, 229), (229, 241, 242, 230), (230, 242, 243, 231), (231, 243, 244, 232), (232, 244, 245, 233), (233, 245, 246, 234), (234, 246, 247, 235), (235, 247, 248, 236), (236, 248, 249, 237), (237, 249, 250, 238), (238, 250, 251, 239), (239, 251, 240, 228), (240, 252, 253, 241), (241, 253, 254, 242), (242, 254, 255, 243), (243, 255, 256, 244), (244, 256, 257, 245), (245, 257, 258, 246), (246, 258, 259, 247), (247, 259, 260, 248), (248, 260, 261, 249), (249, 261, 262, 250), (250, 262, 263, 251), (251, 263, 252, 240), (252, 264, 265, 253), (253, 265, 266, 254), (254, 266, 267, 255), (255, 267, 268, 256), (256, 268, 269, 257), (257, 269, 270, 258), (258, 270, 271, 259), (259, 271, 272, 260), (260, 272, 273, 261), (261, 273, 274, 262), (262, 274, 275, 263), (263, 275, 264, 252), (264, 276, 277, 265), (265, 277, 278, 266), (266, 278, 279, 267), (267, 279, 280, 268), (268, 280, 281, 269), (269, 281, 282, 270), (270, 282, 283, 271), (271, 283, 284, 272), (272, 284, 285, 273), (273, 285, 286, 274), (274, 286, 287, 275), (275, 287, 276, 264), (276, 288, 289, 277), (277, 289, 290, 278), (278, 290, 291, 279), (279, 291, 292, 280), (280, 292, 293, 281), (281, 293, 294, 282), (282, 294, 295, 283), (283, 295, 296, 284), (284, 296, 297, 285), (285, 297, 298, 286), (286, 298, 299, 287), (287, 299, 288, 276), (288, 300, 301, 289), (289, 301, 302, 290), (290, 302, 303, 291), (291, 303, 304, 292), (292, 304, 305, 293), (293, 305, 306, 294), (294, 306, 307, 295), (295, 307, 308, 296), (296, 308, 309, 297), (297, 309, 310, 298), (298, 310, 311, 299), (299, 311, 300, 288), (300, 312, 313, 301), (301, 313, 314, 302), (302, 314, 315, 303), (303, 315, 316, 304), (304, 316, 317, 305), (305, 317, 318, 306), (306, 318, 319, 307), (307, 319, 320, 308), (308, 320, 321, 309), (309, 321, 322, 310), (310, 322, 323, 311), (311, 323, 312, 300), (312, 324, 325, 313), (313, 325, 326, 314), (314, 326, 327, 315), (315, 327, 328, 316), (316, 328, 329, 317), (317, 329, 330, 318), (318, 330, 331, 319), (319, 331, 332, 320), (320, 332, 333, 321), (321, 333, 334, 322), (322, 334, 335, 323), (323, 335, 324, 312), (324, 336, 337, 325), (325, 337, 338, 326), (326, 338, 339, 327), (327, 339, 340, 328), (328, 340, 341, 329), (329, 341, 342, 330), (330, 342, 343, 331), (331, 343, 344, 332), (332, 344, 345, 333), (333, 345, 346, 334), (334, 346, 347, 335), (335, 347, 336, 324), (336, 348, 349, 337), (337, 349, 350, 338), (338, 350, 351, 339), (339, 351, 352, 340), (340, 352, 353, 341), (341, 353, 354, 342), (342, 354, 355, 343), (343, 355, 356, 344), (344, 356, 357, 345), (345, 357, 358, 346), (346, 358, 359, 347), (347, 359, 348, 336), (348, 360, 361, 349), (349, 361, 362, 350), (350, 362, 363, 351), (351, 363, 364, 352), (352, 364, 365, 353), (353, 365, 366, 354), (354, 366, 367, 355), (355, 367, 368, 356), (356, 368, 369, 357), (357, 369, 370, 358), (358, 370, 371, 359), (359, 371, 360, 348), (360, 372, 373, 361), (361, 373, 374, 362), (362, 374, 375, 363), (363, 375, 376, 364), (364, 376, 377, 365), (365, 377, 378, 366), (366, 378, 379, 367), (367, 379, 380, 368), (368, 380, 381, 369), (369, 381, 382, 370), (370, 382, 383, 371), (371, 383, 372, 360), (372, 384, 385, 373), (373, 385, 386, 374), (374, 386, 387, 375), (375, 387, 388, 376), (376, 388, 389, 377), (377, 389, 390, 378), (378, 390, 391, 379), (379, 391, 392, 380), (380, 392, 393, 381), (381, 393, 394, 382), (382, 394, 395, 383), (383, 395, 384, 372), (384, 396, 397, 385), (385, 397, 398, 386), (386, 398, 399, 387), (387, 399, 400, 388), (388, 400, 401, 389), (389, 401, 402, 390), (390, 402, 403, 391), (391, 403, 404, 392), (392, 404, 405, 393), (393, 405, 406, 394), (394, 406, 407, 395), (395, 407, 396, 384), (396, 408, 409, 397), (397, 409, 410, 398), (398, 410, 411, 399), (399, 411, 412, 400), (400, 412, 413, 401), (401, 413, 414, 402), (402, 414, 415, 403), (403, 415, 416, 404), (404, 416, 417, 405), (405, 417, 418, 406), (406, 418, 419, 407), (407, 419, 408, 396), (408, 420, 421, 409), (409, 421, 422, 410), (410, 422, 423, 411), (411, 423, 424, 412), (412, 424, 425, 413), (413, 425, 426, 414), (414, 426, 427, 415), (415, 427, 428, 416), (416, 428, 429, 417), (417, 429, 430, 418), (418, 430, 431, 419), (419, 431, 420, 408), (420, 432, 433, 421), (421, 433, 434, 422), (422, 434, 435, 423), (423, 435, 436, 424), (424, 436, 437, 425), (425, 437, 438, 426), (426, 438, 439, 427), (427, 439, 440, 428), (428, 440, 441, 429), (429, 441, 442, 430), (430, 442, 443, 431), (431, 443, 432, 420), (432, 444, 445, 433), (433, 445, 446, 434), (434, 446, 447, 435), (435, 447, 448, 436), (436, 448, 449, 437), (437, 449, 450, 438), (438, 450, 451, 439), (439, 451, 452, 440), (440, 452, 453, 441), (441, 453, 454, 442), (442, 454, 455, 443), (443, 455, 444, 432), (444, 456, 457, 445), (445, 457, 458, 446), (446, 458, 459, 447), (447, 459, 460, 448), (448, 460, 461, 449), (449, 461, 462, 450), (450, 462, 463, 451), (451, 463, 464, 452), (452, 464, 465, 453), (453, 465, 466, 454), (454, 466, 467, 455), (455, 467, 456, 444), (456, 468, 469, 457), (457, 469, 470, 458), (458, 470, 471, 459), (459, 471, 472, 460), (460, 472, 473, 461), (461, 473, 474, 462), (462, 474, 475, 463), (463, 475, 476, 464), (464, 476, 477, 465), (465, 477, 478, 466), (466, 478, 479, 467), (467, 479, 468, 456), (468, 480, 481, 469), (469, 481, 482, 470), (470, 482, 483, 471), (471, 483, 484, 472), (472, 484, 485, 473), (473, 485, 486, 474), (474, 486, 487, 475), (475, 487, 488, 476), (476, 488, 489, 477), (477, 489, 490, 478), (478, 490, 491, 479), (479, 491, 480, 468), (480, 492, 493, 481), (481, 493, 494, 482), (482, 494, 495, 483), (483, 495, 496, 484), (484, 496, 497, 485), (485, 497, 498, 486), (486, 498, 499, 487), (487, 499, 500, 488), (488, 500, 501, 489), (489, 501, 502, 490), (490, 502, 503, 491), (491, 503, 492, 480), (492, 504, 505, 493), (493, 505, 506, 494), (494, 506, 507, 495), (495, 507, 508, 496), (496, 508, 509, 497), (497, 509, 510, 498), (498, 510, 511, 499), (499, 511, 512, 500), (500, 512, 513, 501), (501, 513, 514, 502), (502, 514, 515, 503), (503, 515, 504, 492), (504, 516, 517, 505), (505, 517, 518, 506), (506, 518, 519, 507), (507, 519, 520, 508), (508, 520, 521, 509), (509, 521, 522, 510), (510, 522, 523, 511), (511, 523, 524, 512), (512, 524, 525, 513), (513, 525, 526, 514), (514, 526, 527, 515), (515, 527, 516, 504), (516, 528, 529, 517), (517, 529, 530, 518), (518, 530, 531, 519), (519, 531, 532, 520), (520, 532, 533, 521), (521, 533, 534, 522), (522, 534, 535, 523), (523, 535, 536, 524), (524, 536, 537, 525), (525, 537, 538, 526), (526, 538, 539, 527), (527, 539, 528, 516), (528, 540, 541, 529), (529, 541, 542, 530), (530, 542, 543, 531), (531, 543, 544, 532), (532, 544, 545, 533), (533, 545, 546, 534), (534, 546, 547, 535), (535, 547, 548, 536), (536, 548, 549, 537), (537, 549, 550, 538), (538, 550, 551, 539), (539, 551, 540, 528), (540, 552, 553, 541), (541, 553, 554, 542), (542, 554, 555, 543), (543, 555, 556, 544), (544, 556, 557, 545), (545, 557, 558, 546), (546, 558, 559, 547), (547, 559, 560, 548), (548, 560, 561, 549), (549, 561, 562, 550), (550, 562, 563, 551), (551, 563, 552, 540), (552, 564, 565, 553), (553, 565, 566, 554), (554, 566, 567, 555), (555, 567, 568, 556), (556, 568, 569, 557), (557, 569, 570, 558), (558, 570, 571, 559), (559, 571, 572, 560), (560, 572, 573, 561), (561, 573, 574, 562), (562, 574, 575, 563), (563, 575, 564, 552), (564, 0, 1, 565), (565, 1, 2, 566), (566, 2, 3, 567), (567, 3, 4, 568), (568, 4, 5, 569), (569, 5, 6, 570), (570, 6, 7, 571), (571, 7, 8, 572), (572, 8, 9, 573), (573, 9, 10, 574), (574, 10, 11, 575), (575, 11, 0, 564)])
me_cylinder_001.polygons.foreach_set('material_index', [1, 1, 1, 1, 1, 1, 1, 1, 1, 1, 1, 1, 1, 1, 1, 1, 1, 1, 1, 1, 1, 1, 1, 1, 1, 1, 1, 1, 1, 1, 1, 1, 1, 1, 1, 1, 1, 1, 1, 1, 1, 1, 1, 1, 1, 1, 1, 1, 1, 1, 1, 1, 1, 1, 1, 1, 1, 1, 1, 1, 1, 1, 1, 1, 1, 1, 1, 1, 1, 1, 1, 1, 1, 1, 1, 1, 1, 1, 1, 1, 1, 1, 1, 1, 1, 1, 1, 1, 1, 1, 1, 1, 1, 1, 1, 1, 1, 1, 1, 1, 1, 1, 1, 1, 1, 1, 1, 1, 1, 1, 1, 1, 1, 1, 1, 1, 1, 1, 1, 1, 1, 1, 1, 1, 1, 1, 1, 1, 1, 1, 1, 1, 1, 1, 1, 1, 1, 1, 1, 1, 1, 1, 1, 1, 1, 1, 1, 1, 1, 1, 1, 1, 1, 1, 1, 1, 1, 1, 1, 1, 1, 1, 1, 1, 1, 1, 1, 1, 1, 1, 1, 1, 1, 1, 1, 1, 1, 1, 1, 1, 1, 1, 1, 1, 1, 1, 1, 1, 1, 1, 1, 1, 1, 1, 1, 1, 1, 1, 1, 1, 1, 1, 1, 1, 1, 1, 1, 1, 1, 1, 1, 1, 1, 1, 1, 1, 1, 1, 1, 1, 1, 1, 1, 1, 1, 1, 1, 1, 1, 1, 1, 1, 1, 1, 1, 1, 1, 1, 1, 1, 1, 1, 1, 1, 1, 1, 1, 1, 1, 1, 1, 1, 1, 1, 1, 1, 1, 1, 1, 1, 1, 1, 1, 1, 1, 1, 1, 1, 1, 1, 1, 1, 1, 1, 1, 1, 1, 1, 1, 1, 1, 1, 1, 1, 1, 1, 1, 1, 1, 1, 1, 1, 1, 1, 1, 1, 1, 1, 1, 1, 1, 1, 1, 1, 1, 1, 1, 1, 1, 1, 1, 1, 1, 1, 1, 1, 1, 1, 1, 1, 1, 1, 1, 1, 1, 1, 1, 1, 1, 1, 1, 1, 1, 1, 1, 1, 1, 1, 1, 1, 1, 1, 1, 1, 1, 1, 1, 1, 1, 1, 1, 1, 1, 1, 1, 1, 1, 1, 1, 1, 1, 1, 1, 1, 1, 1, 1, 1, 1, 1, 1, 1, 1, 1, 1, 1, 1, 1, 1, 1, 1, 1, 1, 1, 1, 1, 1, 1, 1, 1, 1, 1, 1, 1, 1, 1, 1, 1, 1, 1, 1, 1, 1, 1, 1, 1, 1, 1, 1, 1, 1, 1, 1, 1, 1, 1, 1, 1, 1, 1, 1, 1, 1, 1, 1, 1, 1, 1, 1, 1, 1, 1, 1, 1, 1, 1, 1, 1, 1, 1, 1, 1, 1, 1, 1, 1, 1, 1, 1, 1, 1, 1, 1, 1, 1, 1, 1, 1, 1, 1, 1, 1, 1, 1, 1, 1, 1, 1, 1, 1, 1, 1, 1, 1, 1, 1, 1, 1, 1, 1, 1, 1, 1, 1, 1, 1, 1, 1, 1, 1, 1, 1, 1, 1, 1, 1, 1, 1, 1, 1, 1, 1, 1, 1, 1, 1, 1, 1, 1, 1, 1, 1, 1, 1, 1, 1, 1, 1, 1, 1, 1, 1, 1, 1, 1, 1, 1, 1, 1, 1, 1, 1, 1, 1, 1, 1, 1, 1, 1, 1, 1, 1, 1, 1, 1, 1, 1, 1, 1, 1, 1, 1, 1, 1, 1, 1, 1, 1, 1, 1, 1, 1, 1, 1, 1, 1, 1, 1, 1, 1, 1, 1, 1, 1, 1, 1])
me_cylinder_001.materials.append(mat_material_003)
me_cylinder_001.materials.append(mat_material_007)
me_cylinder_001.use_remesh_preserve_volume = False
me_cylinder_001.use_remesh_preserve_attributes = False
me_cylinder_001.use_mirror_vertex_groups = False
me_cylinder_001.update()
me_plane_003 = bpy.data.meshes.new('Plane.003')
me_plane_003.from_pydata([(-1.0, -1.0, 0.0), (1.0, -1.0, 0.0), (-1.0, 1.0, 0.0), (1.0, 1.0, 0.0)], [], [(0, 1, 3, 2)])
me_plane_003.materials.append(mat_material_004)
me_plane_003.use_remesh_preserve_volume = False
me_plane_003.use_remesh_preserve_attributes = False
me_plane_003.use_mirror_vertex_groups = False
me_plane_003.update()
me_plane_001 = bpy.data.meshes.new('Plane.001')
me_plane_001.from_pydata([(-1.0, -1.0, 0.0), (1.0, -1.0, 0.0), (-1.0, 1.0, 0.0), (1.0, 1.0, 0.0)], [], [(0, 1, 3, 2)])
_uv = me_plane_001.uv_layers.new(name='UVMap')
_uv.uv.foreach_set('vector', [0.0001, 9.998e-05, 0.9999, 9.998e-05, 0.9999, 0.9999, 9.998e-05, 0.9999])
me_plane_001.materials.append(mat_material_002)
me_plane_001.use_remesh_preserve_volume = False
me_plane_001.use_remesh_preserve_attributes = False
me_plane_001.use_mirror_vertex_groups = False
me_plane_001.update()
me_cube_001 = bpy.data.meshes.new('Cube.001')
me_cube_001.from_pydata([(-0.8871, -1.0, -9.251), (-0.8871, 1.0, -9.251), (0.8927, 1.0, -9.251), (0.8927, -1.0, -9.251), (-0.8871, -1.0, -7.251), (-0.8871, 1.0, -7.251), (0.8927, 1.0, -7.251), (0.8927, -1.0, -7.251), (1.16, 1.0, -9.251), (1.16, -1.0, -9.251), (1.16, 1.0, -7.251), (1.16, -1.0, -7.251), (-1.106, -1.0, -9.251), (-1.106, 1.0, -9.251), (-1.106, -1.0, -7.251), (-1.106, 1.0, -7.251), (-0.8871, -1.0, 9.763), (-0.8871, 1.0, 9.763), (0.8927, 1.0, 9.763), (0.8927, -1.0, 9.763), (1.16, 1.0, 9.763), (1.16, -1.0, 9.763), (-1.106, -1.0, 9.763), (-1.106, 1.0, 9.763), (-0.8871, -1.0, 11.44), (-0.8871, 1.0, 11.44), (0.8927, 1.0, 11.44), (0.8927, -1.0, 11.44), (1.16, 1.0, 11.44), (1.16, -1.0, 11.44), (-1.106, -1.0, 11.44), (-1.106, 1.0, 11.44), (-0.891, 1.0, 9.763), (-0.891, -1.0, 9.763), (-0.891, 1.0, 11.44), (-0.891, -1.0, 11.44), (-0.8871, -3.082, -9.251), (-0.8871, 3.082, -9.251), (0.8927, 3.082, -9.251), (0.8927, -3.082, -9.251), (-0.8871, -3.082, -7.251), (-0.8871, 3.082, -7.251), (0.8927, 3.082, -7.251), (0.8927, -3.082, -7.251), (1.16, 3.082, -9.251), (1.16, -3.082, -9.251), (1.16, 3.082, -7.251), (1.16, -3.082, -7.251), (-1.106, -3.082, -9.251), (-1.106, 3.082, -9.251), (-1.106, -3.082, -7.251), (-1.106, 3.082, -7.251)], [], [(1, 0, 12, 13), (7, 4, 40, 43), (3, 2, 8, 9), (10, 8, 44, 46), (0, 1, 2, 3), (7, 6, 5, 4), (10, 11, 9, 8), (12, 0, 36, 48), (5, 15, 23, 17), (9, 11, 47, 45), (14, 15, 13, 12), (4, 14, 50, 40), (14, 4, 16, 22), (3, 9, 45, 39), (17, 23, 31, 25), (22, 16, 24, 30), (15, 14, 22, 23), (10, 6, 18, 20), (7, 11, 21, 19), (11, 10, 20, 21), (6, 7, 19, 18), (4, 5, 17, 16), (26, 27, 29, 28), (24, 25, 31, 30), (23, 22, 30, 31), (20, 18, 26, 28), (19, 21, 29, 27), (21, 20, 28, 29), (19, 27, 35, 33), (16, 17, 25, 24), (32, 33, 35, 34), (26, 18, 32, 34), (27, 26, 34, 35), (18, 19, 33, 32), (41, 42, 38, 37), (43, 40, 36, 39), (43, 39, 45, 47), (38, 42, 46, 44), (41, 37, 49, 51), (36, 40, 50, 48), (6, 10, 46, 42), (2, 1, 37, 38), (8, 2, 38, 44), (5, 6, 42, 41), (15, 5, 41, 51), (1, 13, 49, 37), (0, 3, 39, 36), (13, 15, 51, 49), (14, 12, 48, 50), (11, 7, 43, 47)])
me_cube_001.use_remesh_preserve_volume = False
me_cube_001.use_remesh_preserve_attributes = False
me_cube_001.use_mirror_vertex_groups = False
me_cube_001.update()
me_plane = bpy.data.meshes.new('Plane')
me_plane.from_pydata([(-1.0, -1.0, 0.0), (1.0, -1.0, 0.0), (-1.0, 1.0, 0.0), (1.0, 1.0, 0.0)], [], [(0, 1, 3, 2)])
_uv = me_plane.uv_layers.new(name='UVMap')
_uv.uv.foreach_set('vector', [-0.4046, -0.4046, 1.405, -0.4046, 1.405, 1.405, -0.4046, 1.405])
me_plane.materials.append(mat_material_001)
me_plane.use_remesh_preserve_volume = False
me_plane.use_remesh_preserve_attributes = False
me_plane.use_mirror_vertex_groups = False
me_plane.update()
me_cube = bpy.data.meshes.new('Cube')
me_cube.from_pydata([(13.12, 6.23, -1.0), (13.12, -3.275, -1.0), (-4.85, -3.275, -1.0), (-4.85, 6.23, -1.0), (13.12, 6.23, 10.45), (-4.85, 6.23, 10.45), (13.12, -3.275, 10.45), (-4.85, -3.275, 10.45), (8.291, 6.23, -1.0), (10.19, 6.23, -1.0), (8.278, 6.23, 1.916), (10.19, 6.23, 1.916), (13.12, 6.232, -1.0), (-4.85, 6.232, -1.0), (13.12, 6.232, 10.45), (-4.85, 6.232, 10.45), (8.291, 6.232, -1.0), (10.19, 6.232, -1.0), (8.278, 6.232, 1.916), (10.19, 6.232, 1.916), (13.12, 6.241, -1.0), (-4.85, 6.241, -1.0), (13.12, 6.241, 10.45), (-4.85, 6.241, 10.45), (8.291, 6.241, -1.0), (10.19, 6.241, -1.0), (8.237, 6.241, -1.0), (10.25, 6.241, -1.0), (8.227, 6.241, 1.992), (10.25, 6.241, 1.992), (9.142, -3.275, -1.0), (9.142, -3.275, 0.3735), (9.141, -3.275, 2.208), (7.594, -3.275, 2.208), (7.594, -3.275, 0.3735)], [(11, 19), (10, 18)], [(0, 1, 30, 2, 3, 8, 9), (3, 2, 7, 5), (1, 6, 33, 32, 31, 30), (4, 5, 7, 6), (0, 4, 6, 1), (8, 3, 13, 16), (5, 4, 14, 15), (3, 5, 15, 13), (4, 0, 12, 14), (0, 9, 17, 12), (22, 20, 27, 29, 28, 26, 21, 23), (16, 13, 21, 26, 24), (15, 14, 22, 23), (13, 15, 23, 21), (14, 12, 20, 22), (12, 17, 25, 27, 20), (6, 7, 2, 30, 31, 34, 33)])
me_cube.polygons.foreach_set('material_index', [3, 1, 1, 2, 1, 3, 2, 1, 1, 3, 1, 3, 2, 1, 1, 3, 1])
_uv = me_cube.uv_layers.new(name='UVMap')
_uv.uv.foreach_set('vector', [0.9999, -1.786, 0.9999, 2.315, 0.7784, 2.315, 7.272e-05, 2.315, 7.281e-05, -1.786, 0.7311, -1.786, 0.8366, -1.786, -1.991, 5.841e-05, 2.184, 5.841e-05, 2.184, 0.9999, -1.991, 0.9999, 3.659, 0.2007, 3.659, 0.7993, 1.532, 0.3685, 2.127, 0.3685, 2.127, 0.2725, 2.127, 0.2007, 0.0, 0.0, 0.0, 0.0, 0.0, 0.0, 0.0, 0.0, 2.222, -0.3666, 2.222, 1.367, -2.028, 1.367, -2.028, -0.3666, 0.7311, -1.786, 7.281e-05, -1.786, 7.281e-05, -1.786, 0.7311, -1.786, 0.0, 0.0, 0.0, 0.0, 0.0, 0.0, 0.0, 0.0, -1.991, 5.841e-05, -1.991, 0.9999, -1.991, 0.9999, -1.991, 5.841e-05, 2.222, 1.367, 2.222, -0.3666, 2.222, -0.3666, 2.222, 1.367, 0.9999, -1.786, 0.8366, -1.786, 0.8366, -1.786, 0.9999, -1.786, -3.604, 0.9999, -3.604, 6.348e-05, -2.389, 6.348e-05, -2.389, 0.2614, -1.53, 0.2614, -1.534, 6.348e-05, 4.007, 6.348e-05, 4.007, 0.9999, 0.7311, -1.786, 7.281e-05, -1.786, 7.281e-05, -1.786, 0.728, -1.786, 0.7311, -1.786, 0.0, 0.0, 0.0, 0.0, 0.0, 0.0, 0.0, 0.0, -1.991, 5.841e-05, -1.991, 0.9999, -1.991, 0.9999, -1.991, 5.841e-05, 2.222, 1.367, 2.222, -0.3666, 2.222, -0.3666, 2.222, 1.367, 0.9999, -1.786, 0.8366, -1.786, 0.8366, -1.786, 0.8403, -1.786, 0.9999, -1.786, 3.659, 0.7993, -3.256, 0.7993, -3.256, 0.2007, 2.127, 0.2007, 2.127, 0.2725, 1.532, 0.2725, 1.532, 0.3685])
me_cube.materials.append(mat_material)
me_cube.materials.append(mat_wall)
me_cube.materials.append(mat_ceiling)
me_cube.materials.append(mat_floor)
me_cube.use_remesh_preserve_volume = False
me_cube.use_remesh_preserve_attributes = False
me_cube.use_mirror_vertex_groups = False
me_cube.update()

# ---- objects
ob_poster_001 = bpy.data.objects.new('Poster.001', None)
ob_cube_001 = bpy.data.objects.new('Cube.001', me_cube_002)
ob_smoke_domain = bpy.data.objects.new('Smoke Domain', me_cube_003)
ob_moneybag = bpy.data.objects.new('Moneybag', None)
ob_table = bpy.data.objects.new('Table', None)
ob_cylinder = bpy.data.objects.new('Cylinder', me_cylinder_004)
ob_rope001_001 = bpy.data.objects.new('Rope001.001', me_cylinder_003)
ob_rope002 = bpy.data.objects.new('Rope002', me_cylinder_002)
ob_rope001 = bpy.data.objects.new('Rope001', me_cylinder_001)
ob_standlamp_001 = bpy.data.objects.new('standlamp.001', None)
ob_loop_001 = bpy.data.objects.new('Loop.001', None)
ob_loop = bpy.data.objects.new('Loop', None)
ob_knife = bpy.data.objects.new('Knife', None)
ob_trap = bpy.data.objects.new('Trap', None)
ob_poster = bpy.data.objects.new('Poster', None)
ob_photo_001 = bpy.data.objects.new('Photo.001', None)
ob_area_003 = bpy.data.objects.new('Area.003', light_area_005)
ob_area_000 = bpy.data.objects.new('Area.000', light_area_004)
ob_area_002 = bpy.data.objects.new('Area.002', light_area_003)
ob_dominoes = bpy.data.objects.new('Dominoes', None)
ob_cage = bpy.data.objects.new('Cage', None)
ob_shocked = bpy.data.objects.new('Shocked', None)
ob_nervous_001 = bpy.data.objects.new('Nervous.001', None)
ob_rechtes_bein = bpy.data.objects.new('Rechtes Bein', None)
ob_linkes_bein = bpy.data.objects.new('Linkes Bein', None)
ob_window_000 = bpy.data.objects.new('Window.000', None)
ob_window_001 = bpy.data.objects.new('Window.001', None)
ob_arms = bpy.data.objects.new('Arms', None)
ob_point = bpy.data.objects.new('Point', light_point_002)
ob_plane_002 = bpy.data.objects.new('Plane.002', me_plane_003)
ob_area_001 = bpy.data.objects.new('Area.001', light_area_001)
ob_plane_001 = bpy.data.objects.new('Plane.001', me_plane_001)
ob_cube = bpy.data.objects.new('Cube', me_cube_001)
ob_normal = bpy.data.objects.new('Normal', None)
ob_pusher = bpy.data.objects.new('Pusher', None)
ob_car = bpy.data.objects.new('Car', None)
ob_standlamp = bpy.data.objects.new('standlamp', None)
ob_sofa = bpy.data.objects.new('Sofa', None)
ob_fireplace_001 = bpy.data.objects.new('Fireplace.001', None)
ob_door = bpy.data.objects.new('Door', None)
ob_plane = bpy.data.objects.new('Plane', me_plane)
ob_girl = bpy.data.objects.new('Girl', None)
ob_raum = bpy.data.objects.new('Raum', me_cube)
ob_carpet = bpy.data.objects.new('Carpet', None)
ob_camera = bpy.data.objects.new('Camera', cam_camera)

# ---- transforms, parenting, visibility, modifiers, constraints
ob_poster_001.location = (11.21, 11.82, 3.015)
ob_poster_001.rotation_euler = (0.0, 0.0, -1.571)
ob_poster_001.scale = (0.3765, 0.3765, 0.3765)
ob_poster_001.empty_image_offset = (0.0, 0.0)
ob_poster_001.show_instancer_for_render = False
ob_poster_001.instance_type = 'COLLECTION'
ob_poster_001.lineart.crease_threshold = 0.0
ob_cube_001.location = (12.91, 1.147, 0.1531)
ob_cube_001.scale = (0.6448, 1.0, 1.0)
ob_cube_001.display_type = 'WIRE'
ob_cube_001.lineart.crease_threshold = 0.0
_m = ob_cube_001.modifiers.new('Fluid', 'FLUID')
_m.fluid_type = 'FLOW'
ob_smoke_domain.location = (12.77, 1.147, 1.042)
ob_smoke_domain.scale = (1.21, 1.803, 2.058)
ob_smoke_domain.display_type = 'WIRE'
ob_smoke_domain.lineart.crease_threshold = 0.0
_m = ob_smoke_domain.modifiers.new('Fluid', 'FLUID')
_m.fluid_type = 'DOMAIN'
ob_moneybag.location = (4.868, 2.68, 2.835)
ob_moneybag.scale = (0.6358, 0.6358, 0.6358)
ob_moneybag.empty_image_offset = (0.0, 0.0)
ob_moneybag.show_instancer_for_render = False
ob_moneybag.instance_type = 'COLLECTION'
ob_moneybag.lineart.crease_threshold = 0.0
ob_table.location = (4.785, 3.502, -0.3892)
ob_table.scale = (1.0, -0.7162, 1.0)
ob_table.empty_image_offset = (0.0, 0.0)
ob_table.show_instancer_for_render = False
ob_table.instance_type = 'COLLECTION'
ob_table.lineart.crease_threshold = 0.0
ob_cylinder.location = (5.316, -3.248, 16.46)
ob_cylinder.scale = (0.085, 0.085, 0.085)
ob_cylinder.lineart.crease_threshold = 0.0
_vg = ob_cylinder.vertex_groups.new(name='Group')
ob_rope001_001.location = (5.278, -3.252, 16.47)
ob_rope001_001.rotation_euler = (0.0, 1.571, 0.0)
ob_rope001_001.scale = (0.08485, 0.08485, 0.08485)
ob_rope001_001.lineart.crease_threshold = 0.0
_vg = ob_rope001_001.vertex_groups.new(name='Group')
_vg = ob_rope001_001.vertex_groups.new(name='Group.001')
ob_rope002.location = (-11.17, -3.48, 16.33)
ob_rope002.rotation_euler = (0.0, 1.571, 0.0)
ob_rope002.scale = (0.08485, 0.08485, 0.08485)
ob_rope002.lineart.crease_threshold = 0.0
_vg = ob_rope002.vertex_groups.new(name='Group')
ob_rope001.location = (5.278, -3.252, 16.0)
ob_rope001.rotation_euler = (0.0, 1.571, 0.0)
ob_rope001.scale = (0.08485, 0.08485, 0.08485)
ob_rope001.lineart.crease_threshold = 0.0
_vg = ob_rope001.vertex_groups.new(name='Group')
ob_standlamp_001.location = (-11.3, -5.545, 0.1921)
ob_standlamp_001.scale = (0.634, 0.634, 0.709)
ob_standlamp_001.empty_image_offset = (0.0, 0.0)
ob_standlamp_001.show_instancer_for_render = False
ob_standlamp_001.instance_type = 'COLLECTION'
ob_standlamp_001.lineart.crease_threshold = 0.0
ob_loop_001.location = (4.759, -3.2, 16.62)
ob_loop_001.rotation_euler = (3.142, 0.0, 1.571)
ob_loop_001.empty_image_offset = (0.0, 0.0)
ob_loop_001.show_instancer_for_render = False
ob_loop_001.instance_type = 'COLLECTION'
ob_loop_001.lineart.crease_threshold = 0.0
ob_loop.location = (-11.75, -3.563, 16.3)
ob_loop.rotation_euler = (0.0, 1.571, 0.0)
ob_loop.empty_image_offset = (0.0, 0.0)
ob_loop.show_instancer_for_render = False
ob_loop.instance_type = 'COLLECTION'
ob_loop.lineart.crease_threshold = 0.0
ob_knife.location = (-5.565, 3.335, 5.373)
ob_knife.rotation_euler = (-1.571, -2.799, -1.571)
ob_knife.scale = (0.5044, 0.5044, 0.5044)
ob_knife.empty_image_offset = (0.0, 0.0)
ob_knife.show_instancer_for_render = False
ob_knife.instance_type = 'COLLECTION'
ob_knife.lineart.crease_threshold = 0.0
ob_trap.location = (-4.483, -4.968, -0.03112)
ob_trap.rotation_euler = (0.0, 0.0, 1.571)
ob_trap.scale = (0.1528, 0.1528, 0.1528)
ob_trap.empty_image_offset = (0.0, 0.0)
ob_trap.show_instancer_for_render = False
ob_trap.instance_type = 'COLLECTION'
ob_trap.lineart.crease_threshold = 0.0
ob_poster.location = (9.617, -6.186, 3.262)
ob_poster.rotation_euler = (0.0, 0.0, 1.571)
ob_poster.scale = (0.3371, 0.3371, 0.3371)
ob_poster.empty_image_offset = (0.0, 0.0)
ob_poster.show_instancer_for_render = False
ob_poster.instance_type = 'COLLECTION'
ob_poster.lineart.crease_threshold = 0.0
ob_photo_001.location = (-0.8899, 39.77, 8.931)
ob_photo_001.scale = (0.5047, 0.5047, 0.5047)
ob_photo_001.empty_image_offset = (0.0, 0.0)
ob_photo_001.show_instancer_for_render = False
ob_photo_001.instance_type = 'COLLECTION'
ob_photo_001.lineart.crease_threshold = 0.0
ob_area_003.location = (8.142, 28.25, 0.1054)
ob_area_003.rotation_euler = (-1.672, -5.398e-17, 6.662e-18)
ob_area_003.lineart.crease_threshold = 0.0
ob_area_000.location = (8.142, 28.25, 0.1054)
ob_area_000.rotation_euler = (-1.672, -5.398e-17, 6.662e-18)
ob_area_000.lineart.crease_threshold = 0.0
ob_area_002.location = (8.142, 28.25, 0.1054)
ob_area_002.rotation_euler = (-1.672, -5.398e-17, 6.662e-18)
ob_area_002.lineart.crease_threshold = 0.0
ob_dominoes.location = (-1.686, -5.05, 0.2549)
ob_dominoes.rotation_euler = (0.0, 0.0, 1.571)
ob_dominoes.scale = (0.2031, 0.2031, 0.2031)
ob_dominoes.empty_image_offset = (0.0, 0.0)
ob_dominoes.show_instancer_for_render = False
ob_dominoes.instance_type = 'COLLECTION'
ob_dominoes.lineart.crease_threshold = 0.0
ob_cage.location = (5.97, -3.194, 12.23)
ob_cage.empty_image_offset = (0.0, 0.0)
ob_cage.show_instancer_for_render = False
ob_cage.instance_type = 'COLLECTION'
ob_cage.lineart.crease_threshold = 0.0
ob_shocked.location = (5.987, -2.854, 1.894)
ob_shocked.rotation_euler = (0.0, 0.0, 3.142)
ob_shocked.scale = (0.0, 0.0, 0.0)
ob_shocked.empty_image_offset = (0.0, 0.0)
ob_shocked.show_instancer_for_render = False
ob_shocked.instance_type = 'COLLECTION'
ob_shocked.lineart.crease_threshold = 0.0
ob_nervous_001.location = (5.987, -2.854, 1.832)
ob_nervous_001.rotation_euler = (0.0, 0.0, 3.142)
ob_nervous_001.empty_image_offset = (0.0, 0.0)
ob_nervous_001.show_instancer_for_render = False
ob_nervous_001.instance_type = 'COLLECTION'
ob_nervous_001.lineart.crease_threshold = 0.0
ob_rechtes_bein.location = (5.482, -5.241, 1.111)
ob_rechtes_bein.rotation_euler = (0.0, 0.0, 3.142)
ob_rechtes_bein.scale = (0.0, 0.0, 0.0)
ob_rechtes_bein.empty_image_offset = (0.0, 0.0)
ob_rechtes_bein.show_instancer_for_render = False
ob_rechtes_bein.instance_type = 'COLLECTION'
ob_rechtes_bein.lineart.crease_threshold = 0.0
ob_linkes_bein.location = (5.998, -5.236, 1.272)
ob_linkes_bein.rotation_euler = (0.0, 0.0, 3.142)
ob_linkes_bein.scale = (0.0, 0.0, 0.0)
ob_linkes_bein.empty_image_offset = (0.0, 0.0)
ob_linkes_bein.show_instancer_for_render = False
ob_linkes_bein.instance_type = 'COLLECTION'
ob_linkes_bein.lineart.crease_threshold = 0.0
ob_window_000.location = (6.396, -6.303, 3.98)
ob_window_000.empty_image_offset = (0.0, 0.0)
ob_window_000.show_instancer_for_render = False
ob_window_000.instance_type = 'COLLECTION'
ob_window_000.lineart.crease_threshold = 0.0
ob_window_001.location = (6.396, -6.35, 3.849)
ob_window_001.empty_image_offset = (0.0, 0.0)
ob_window_001.show_instancer_for_render = False
ob_window_001.instance_type = 'COLLECTION'
ob_window_001.lineart.crease_threshold = 0.0
ob_arms.location = (6.387, -7.936, 2.855)
ob_arms.rotation_euler = (1.571, 0.0, 0.0)
ob_arms.scale = (0.0, 0.0, 0.0)
ob_arms.empty_image_offset = (0.0, 0.0)
ob_arms.show_instancer_for_render = False
ob_arms.instance_type = 'COLLECTION'
ob_arms.lineart.crease_threshold = 0.0
ob_point.location = (12.8, 0.9477, 0.1893)
ob_point.lineart.crease_threshold = 0.0
ob_plane_002.location = (13.05, 2.722, 16.16)
ob_plane_002.rotation_euler = (-0.0, 4.254, 0.0)
ob_plane_002.scale = (1.0, 9.084, 1.0)
ob_plane_002.lineart.crease_threshold = 0.0
ob_area_001.location = (5.948, -12.81, 7.38)
ob_area_001.rotation_euler = (1.045, 1.921e-16, 1.107e-16)
ob_area_001.hide_viewport = True
ob_area_001.lineart.crease_threshold = 0.0
ob_plane_001.location = (10.8, -15.7, 0.03487)
ob_plane_001.rotation_euler = (1.571, 0.0, 0.0)
ob_plane_001.scale = (9.778, 9.778, 9.778)
ob_plane_001.lineart.crease_threshold = 0.0
ob_cube.location = (6.36, -6.231, 3.261)
ob_cube.scale = (1.108, 0.115, 0.1513)
ob_cube.lineart.crease_threshold = 0.0
ob_normal.location = (6.226, -7.732, 1.841)
ob_normal.rotation_euler = (0.0, 0.0, -3.142)
ob_normal.scale = (0.0, 0.0, 0.0)
ob_normal.empty_image_offset = (0.0, 0.0)
ob_normal.show_instancer_for_render = False
ob_normal.instance_type = 'COLLECTION'
ob_normal.lineart.crease_threshold = 0.0
ob_pusher.location = (5.674, -5.109, 0.04504)
ob_pusher.rotation_euler = (0.0, 0.0, -1.571)
ob_pusher.scale = (0.0, 0.0, 0.0)
ob_pusher.empty_image_offset = (0.0, 0.0)
ob_pusher.show_instancer_for_render = False
ob_pusher.instance_type = 'COLLECTION'
ob_pusher.lineart.crease_threshold = 0.0
ob_car.location = (-0.7458, -5.099, 0.03797)
ob_car.rotation_euler = (0.0, 0.0, -1.571)
ob_car.scale = (0.09223, 0.09223, 0.09223)
ob_car.empty_image_offset = (0.0, 0.0)
ob_car.show_instancer_for_render = False
ob_car.instance_type = 'COLLECTION'
ob_car.lineart.crease_threshold = 0.0
ob_standlamp.location = (12.16, -5.117, 0.1921)
ob_standlamp.scale = (0.6339, 0.6339, 0.709)
ob_standlamp.empty_image_offset = (0.0, 0.0)
ob_standlamp.show_instancer_for_render = False
ob_standlamp.instance_type = 'COLLECTION'
ob_standlamp.lineart.crease_threshold = 0.0
ob_sofa.location = (0.9437, 3.337, 0.9)
ob_sofa.rotation_euler = (0.0, -0.0, 1.571)
ob_sofa.scale = (0.7509, 0.6157, 1.0)
ob_sofa.empty_image_offset = (0.0, 0.0)
ob_sofa.show_instancer_for_render = False
ob_sofa.instance_type = 'COLLECTION'
ob_sofa.lineart.crease_threshold = 0.0
ob_fireplace_001.location = (13.66, 1.128, 0.97)
ob_fireplace_001.rotation_euler = (0.0, 0.0, -1.571)
ob_fireplace_001.empty_image_offset = (0.0, 0.0)
ob_fireplace_001.show_instancer_for_render = False
ob_fireplace_001.instance_type = 'COLLECTION'
ob_fireplace_001.lineart.crease_threshold = 0.0
ob_door.location = (7.693, 11.76, 3.046)
ob_door.empty_image_offset = (0.0, 0.0)
ob_door.show_instancer_for_render = False
ob_door.instance_type = 'COLLECTION'
ob_door.lineart.crease_threshold = 0.0
ob_plane.location = (6.349, 39.93, 2.83)
ob_plane.rotation_euler = (1.571, 0.0, 0.0)
ob_plane.scale = (34.28, 33.28, 17.83)
ob_plane.lineart.crease_threshold = 0.0
ob_girl.location = (7.9, 12.29, 0.8856)
ob_girl.rotation_euler = (0.0, -0.0, -0.09077)
ob_girl.scale = (0.8373, 0.8373, 0.8373)
ob_girl.empty_image_offset = (0.0, 0.0)
ob_girl.show_instancer_for_render = False
ob_girl.instance_type = 'COLLECTION'
ob_girl.lineart.crease_threshold = 0.0
ob_raum.location = (-5.418, 0.0, 1.455)
ob_raum.scale = (1.409, 1.897, 1.493)
ob_raum.lock_rotations_4d = False
ob_raum.empty_display_type = 'ARROWS'
ob_raum.lineart.crease_threshold = 0.0
ob_carpet.location = (8.304, 3.533, -0.06796)
ob_carpet.scale = (0.66, 0.66, 0.66)
ob_carpet.empty_image_offset = (0.0, 0.0)
ob_carpet.show_instancer_for_render = False
ob_carpet.instance_type = 'COLLECTION'
ob_carpet.lineart.crease_threshold = 0.0
ob_camera.location = (3.068, -0.7914, 9.366)
ob_camera.rotation_euler = (3.725, 3.217, -5.396)
ob_camera.lock_rotations_4d = False
ob_camera.empty_display_type = 'ARROWS'
ob_camera.color = (0.0, 0.0, 0.0, 0.0)
ob_camera.display_type = 'WIRE'
ob_camera.lineart.crease_threshold = 0.0
ob_poster_001.instance_collection = col_poster_1
ob_moneybag.instance_collection = col_moneybag
ob_table.instance_collection = col_table
ob_standlamp_001.instance_collection = col_standlamp
ob_loop_001.instance_collection = col_loop
ob_loop.instance_collection = col_loop
ob_knife.instance_collection = col_knife
ob_trap.instance_collection = col_trap
ob_poster.instance_collection = col_poster_1
ob_photo_001.instance_collection = col_photo_001
ob_dominoes.instance_collection = col_dominoes
ob_cage.instance_collection = col_cage
ob_shocked.instance_collection = col_shocked
ob_nervous_001.instance_collection = col_nervous_001
ob_rechtes_bein.instance_collection = col_rechtes_bein
ob_linkes_bein.instance_collection = col_linkes_bein
ob_window_000.instance_collection = col_window_001
ob_window_001.instance_collection = col_window_001
ob_arms.instance_collection = col_arms
ob_normal.instance_collection = col_normal
ob_pusher.instance_collection = col_pusher
ob_car.instance_collection = col_car
ob_standlamp.instance_collection = col_standlamp
ob_sofa.instance_collection = col_sofa
ob_fireplace_001.instance_collection = col_fireplace_001
ob_door.instance_collection = col_door
ob_girl.instance_collection = col_girl
ob_carpet.instance_collection = col_carpet

# ---- collection membership
col_collection_1.objects.link(ob_poster_001)
col_collection_1.objects.link(ob_cube_001)
col_collection_1.objects.link(ob_smoke_domain)
col_collection_1.objects.link(ob_moneybag)
col_collection_1.objects.link(ob_table)
col_collection_1.objects.link(ob_cylinder)
col_collection_1.objects.link(ob_rope001_001)
col_collection_1.objects.link(ob_rope002)
col_collection_1.objects.link(ob_rope001)
col_collection_1.objects.link(ob_standlamp_001)
col_collection_1.objects.link(ob_loop_001)
col_collection_1.objects.link(ob_loop)
col_collection_1.objects.link(ob_knife)
col_collection_1.objects.link(ob_trap)
col_collection_1.objects.link(ob_poster)
col_collection_1.objects.link(ob_photo_001)
col_collection_1.objects.link(ob_area_003)
col_collection_1.objects.link(ob_area_000)
col_collection_1.objects.link(ob_area_002)
col_collection_1.objects.link(ob_dominoes)
col_collection_1.objects.link(ob_cage)
col_collection_1.objects.link(ob_shocked)
col_collection_1.objects.link(ob_nervous_001)
col_collection_1.objects.link(ob_rechtes_bein)
col_collection_1.objects.link(ob_linkes_bein)
col_collection_1.objects.link(ob_window_000)
col_collection_1.objects.link(ob_window_001)
col_collection_1.objects.link(ob_arms)
col_collection_1.objects.link(ob_point)
col_collection_1.objects.link(ob_plane_002)
col_collection_1.objects.link(ob_area_001)
col_collection_1.objects.link(ob_plane_001)
col_collection_1.objects.link(ob_cube)
col_collection_1.objects.link(ob_normal)
col_collection_1.objects.link(ob_pusher)
col_collection_1.objects.link(ob_car)
col_collection_1.objects.link(ob_standlamp)
col_collection_1.objects.link(ob_sofa)
col_collection_1.objects.link(ob_fireplace_001)
col_collection_1.objects.link(ob_door)
col_collection_1.objects.link(ob_plane)
col_collection_1.objects.link(ob_girl)
col_collection_1.objects.link(ob_raum)
col_collection_1.objects.link(ob_carpet)
col_collection_1.objects.link(ob_camera)

# ---- scene / render settings (as saved in the file)
scene.camera = ob_camera
scene.frame_start = 510; scene.frame_end = 535; scene.frame_set(534)
scene.render.engine = 'CYCLES'
scene.render.image_settings.compression = 100
scene.render.dither_intensity = 0.0
scene.render.use_border = True
scene.cycles.use_denoising = False
scene.cycles.samples = 5
scene.cycles.sampling_pattern = 'TABULATED_SOBOL'
scene.cycles.light_sampling_threshold = 0.0
scene.cycles.use_adaptive_sampling = False
scene.cycles.use_light_tree = False
scene.cycles.blur_glossy = 0.0
scene.cycles.pixel_filter_type = 'GAUSSIAN'
scene.cycles.sample_clamp_indirect = 0.0
scene.view_settings.view_transform = 'Standard'
bpy.context.view_layer.update()
